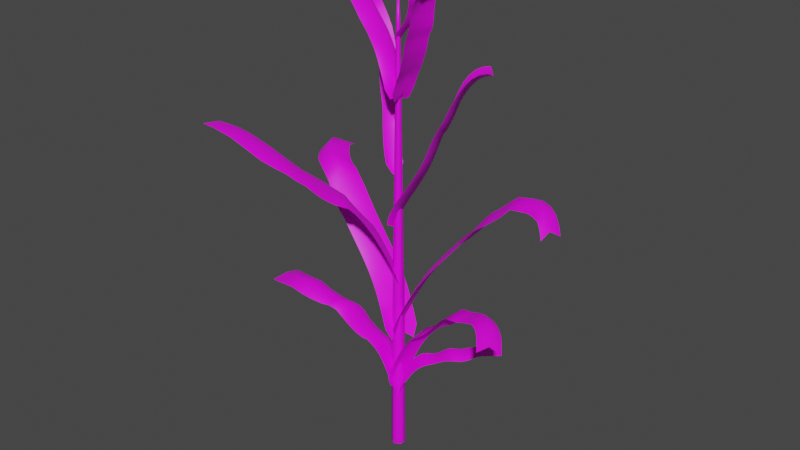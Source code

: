 # Source: cornblendNoHead.blend  (saved by Blender 2.93.21; exported with 4.5.12 LTS)
import bpy
from mathutils import Matrix  # noqa: F401  (used for matrix-valued properties, if any)

bpy.ops.wm.read_factory_settings(use_empty=True)
scene = bpy.context.scene
scene.name = 'Scene'

# ---- images (referenced by path relative to the original .blend; pixels are not part of the script)
import os
ASSET_DIR = os.environ.get("B2B_ASSET_DIR", "")  # directory of the original .blend (textures are referenced by path, not embedded)
HERE = os.path.dirname(os.path.abspath(__file__))  # packed textures are extracted next to this script under _unpacked/

def load_image(name, relpath, width, height, colorspace="sRGB"):
    """Load a texture the original file referenced (path relative to the .blend, or extracted next to this script)."""
    p = next((c for c in (os.path.join(HERE, relpath), os.path.join(ASSET_DIR, relpath)) if relpath and os.path.exists(c)), "")
    if p:
        img = bpy.data.images.load(p, check_existing=True)
        img.name = name
    else:  # same state as the original file: an image datablock whose file is absent (Cycles renders it pink)
        img = bpy.data.images.new(name, width, height)
        img.source = "FILE"
        img.filepath = "//" + (relpath or name)
    img.colorspace_settings.name = colorspace
    return img
img_albedo_png = load_image('albedo.png', 'Textures/albedo.png', 1024, 1024, 'sRGB')

# ---- materials (node trees are filled in below, after node groups)
mat_all = bpy.data.materials.new('All')
mat_all.use_transparent_shadow = False

# ---- material node trees
mat_all.use_nodes = True; mat_all.node_tree.nodes.clear()
_N = mat_all.node_tree.nodes; _L = mat_all.node_tree.links
n0 = _N.new('ShaderNodeBsdfPrincipled'); n0.name = 'Principled BSDF'; n0.location = (117, 273)
n0.distribution = 'GGX'
n0.subsurface_method = 'BURLEY'
n0.inputs[3].default_value = 1.45
n0.inputs[27].default_value = (0.0, 0.0, 0.0, 1.0)
n0.inputs[28].default_value = 1.0
n1 = _N.new('ShaderNodeOutputMaterial'); n1.name = 'Material Output'; n1.location = (503, 263)
n2 = _N.new('ShaderNodeTexImage'); n2.name = 'Image Texture'; n2.location = (-244, 206)
n2.image = img_albedo_png
_L.new(n0.outputs[0], n1.inputs[0])
_L.new(n2.outputs[0], n0.inputs[0])
n1.is_active_output = True

# ---- world
world_world = bpy.data.worlds.new('World'); scene.world = world_world
world_world.use_nodes = True; world_world.node_tree.nodes.clear()
_N = world_world.node_tree.nodes; _L = world_world.node_tree.links
n0 = _N.new('ShaderNodeOutputWorld'); n0.name = 'World Output'; n0.location = (300, 300)
n1 = _N.new('ShaderNodeBackground'); n1.name = 'Background'; n1.location = (10, 300)
n1.inputs[0].default_value = (0.05088, 0.05088, 0.05088, 1.0)
_L.new(n1.outputs[0], n0.inputs[0])
n0.is_active_output = True
world_world.color = (0.05088, 0.05088, 0.05088)
world_world.use_sun_shadow = False
world_world.sun_shadow_jitter_overblur = 0.0

# ---- meshes
me_circle = bpy.data.meshes.new('Circle')
me_circle.from_pydata([(-4.005e-06, 0.1262, 2.861e-07), (-0.1093, 0.06308, 2.861e-07), (-0.1093, -0.06308, 2.861e-07), (-4.005e-06, -0.1262, 2.861e-07), (0.1092, -0.06308, 2.861e-07), (0.1092, 0.06308, 2.861e-07), (-4.005e-06, -8.941e-09, 2.609), (-0.09716, -0.05609, 0.6635), (0.09715, -0.05609, 0.6711), (-0.09716, 0.05609, 0.6711), (-4.005e-06, -0.1122, 0.6711), (0.09715, 0.05609, 0.6711), (0.07054, -0.04073, 1.317), (0.07054, 0.04073, 1.317), (-0.07055, -0.04073, 1.317), (-4.005e-06, -0.08146, 1.317), (-4.005e-06, 0.08146, 1.317), (-0.07055, 0.04073, 1.317), (0.03235, -0.01868, 2.331), (-0.03236, -0.01868, 2.331), (-4.005e-06, 0.03736, 2.331), (0.03235, 0.01868, 2.331), (-4.005e-06, -0.03736, 2.331), (-0.03236, 0.01868, 2.331), (-4.005e-06, 0.1122, 0.6711), (0.03659, 0.02113, 2.219), (0.04084, 0.02358, 2.106), (0.04508, 0.02603, 1.993), (0.04932, 0.02848, 1.86), (0.05357, 0.03093, 1.768), (0.05781, 0.03338, 1.655), (0.06206, 0.03583, 1.542), (0.0663, 0.03828, 1.43), (-4.005e-06, -0.04226, 2.219), (-4.005e-06, -0.04716, 2.106), (-4.005e-06, -0.05206, 1.993), (-4.005e-06, -0.05696, 1.86), (-4.005e-06, -0.06186, 1.768), (-4.005e-06, -0.06676, 1.655), (-4.005e-06, -0.07166, 1.542), (-4.005e-06, -0.07656, 1.43), (-0.0366, 0.02113, 2.219), (-0.04085, 0.02358, 2.106), (-0.04509, 0.02603, 1.993), (-0.04933, 0.02848, 1.859), (-0.05358, 0.03093, 1.768), (-0.05782, 0.03338, 1.655), (-0.06206, 0.03583, 1.542), (-0.06631, 0.03828, 1.43), (0.0663, -0.03828, 1.43), (0.06206, -0.03583, 1.542), (0.05781, -0.03338, 1.655), (0.05357, -0.03093, 1.768), (0.04932, -0.02848, 1.86), (0.04508, -0.02603, 1.993), (0.04084, -0.02358, 2.106), (0.03659, -0.02113, 2.219), (-0.06631, -0.03828, 1.43), (-0.06206, -0.03583, 1.542), (-0.05782, -0.03338, 1.655), (-0.05358, -0.03093, 1.768), (-0.04933, -0.02848, 1.859), (-0.04509, -0.02603, 1.993), (-0.04085, -0.02358, 2.106), (-0.0366, -0.02113, 2.219), (-4.005e-06, 0.07656, 1.43), (-4.005e-06, 0.07166, 1.542), (-4.005e-06, 0.06676, 1.655), (-4.005e-06, 0.06186, 1.768), (-4.005e-06, 0.05696, 1.859), (-4.005e-06, 0.05206, 1.993), (-4.005e-06, 0.04716, 2.106), (-4.005e-06, 0.04226, 2.219), (0.09272, -0.05353, 0.7788), (0.08828, -0.05097, 0.8865), (0.08385, -0.04841, 0.9941), (0.07941, -0.04585, 1.102), (0.07498, -0.04329, 1.209), (-0.09272, -0.05353, 0.7788), (-0.08829, -0.05097, 0.8865), (-0.08385, -0.04841, 0.9941), (-0.07942, -0.04585, 1.102), (-0.07499, -0.04329, 1.209), (-4.005e-06, 0.1071, 0.7788), (-4.005e-06, 0.1019, 0.8865), (-4.005e-06, 0.09682, 0.9941), (-4.005e-06, 0.0917, 1.102), (-4.005e-06, 0.08658, 1.209), (-0.07499, 0.04329, 1.209), (-0.07942, 0.04585, 1.102), (-0.08385, 0.04841, 0.9941), (-0.08829, 0.05097, 0.8865), (-0.09272, 0.05353, 0.7788), (-4.005e-06, -0.08658, 1.209), (-4.005e-06, -0.0917, 1.102), (-4.005e-06, -0.09682, 0.9941), (-4.005e-06, -0.1019, 0.8865), (-4.005e-06, -0.1071, 0.7788), (0.07498, 0.04329, 1.209), (0.07941, 0.04585, 1.102), (0.08385, 0.04841, 0.9941), (0.08828, 0.05097, 0.8865), (0.09272, 0.05353, 0.7788), (-4.005e-06, 0.1238, 0.1327), (-4.005e-06, 0.1215, 0.2404), (-4.005e-06, 0.1192, 0.3481), (-4.005e-06, 0.1168, 0.4558), (-4.005e-06, 0.1145, 0.5634), (-0.1072, -0.06191, 0.1327), (-0.1052, -0.06075, 0.2404), (-0.1032, -0.05958, 0.3481), (-0.1012, -0.05842, 0.4558), (-0.09917, -0.05726, 0.5634), (0.09917, 0.05726, 0.5634), (0.1012, 0.05842, 0.4558), (0.1032, 0.05958, 0.3481), (0.1052, 0.06075, 0.2404), (0.1072, 0.06191, 0.1327), (0.1072, -0.06191, 0.1327), (0.1052, -0.06075, 0.2404), (0.1032, -0.05958, 0.3481), (0.1012, -0.05842, 0.4558), (0.09917, -0.05726, 0.5634), (-4.005e-06, -0.1145, 0.5634), (-4.005e-06, -0.1168, 0.4558), (-4.005e-06, -0.1192, 0.3481), (-4.005e-06, -0.1215, 0.2404), (-4.005e-06, -0.1238, 0.1327), (-0.09917, 0.05726, 0.5634), (-0.1012, 0.05842, 0.4558), (-0.1032, 0.05958, 0.3481), (-0.1052, 0.06075, 0.2404), (-0.1072, 0.06191, 0.1327), (-0.02948, 0.1438, 0.3095), (0.07669, -0.08629, 0.3114), (0.0, 0.0, 0.3437), (1.568, 0.8764, 0.6625), (1.787, 0.5691, 0.6929), (1.606, 0.6759, 0.7053), (0.02203, 0.03829, 0.3905), (0.05333, 0.04819, 0.4401), (0.1238, 0.06294, 0.4812), (0.2007, 0.07523, 0.5206), (0.2828, 0.08838, 0.5564), (0.3691, 0.1026, 0.5847), (0.4585, 0.1184, 0.6057), (0.5495, 0.1365, 0.6163), (0.6355, 0.1557, 0.621), (0.7138, 0.1775, 0.6319), (0.7861, 0.2026, 0.6467), (0.8578, 0.2219, 0.6637), (0.9316, 0.2367, 0.6787), (1.009, 0.2512, 0.6815), (1.085, 0.2705, 0.6853), (1.157, 0.3016, 0.6934), (1.227, 0.3456, 0.7021), (1.295, 0.4017, 0.7057), (1.362, 0.4663, 0.709), (1.431, 0.5346, 0.7075), (1.511, 0.6047, 0.7051), (1.694, 0.4965, 0.6901), (1.614, 0.4229, 0.6903), (1.543, 0.3505, 0.6914), (1.472, 0.282, 0.688), (1.4, 0.2222, 0.6735), (1.324, 0.1747, 0.6616), (1.246, 0.1398, 0.6517), (1.163, 0.1162, 0.6469), (1.081, 0.09618, 0.6418), (1.004, 0.0747, 0.6352), (0.931, 0.04779, 0.6262), (0.8558, 0.01908, 0.6145), (0.7736, -0.004038, 0.5997), (0.6838, -0.02449, 0.5851), (0.5924, -0.0423, 0.5679), (0.5033, -0.05745, 0.5457), (0.4173, -0.07101, 0.5166), (0.3354, -0.08331, 0.4808), (0.2587, -0.09501, 0.4419), (0.1876, -0.1096, 0.4015), (0.1309, -0.1288, 0.3588), (-0.03136, 0.2251, 0.3566), (0.02595, 0.247, 0.3992), (0.09752, 0.2646, 0.4395), (0.1741, 0.2791, 0.4782), (0.2557, 0.2946, 0.5139), (0.3415, 0.3115, 0.5432), (0.4307, 0.3295, 0.5654), (0.5218, 0.3496, 0.5727), (0.6082, 0.3705, 0.5796), (0.6866, 0.3937, 0.5914), (0.7591, 0.4204, 0.6068), (0.83, 0.4398, 0.623), (0.9019, 0.4529, 0.6364), (0.9757, 0.4645, 0.6471), (1.05, 0.4798, 0.6503), (1.119, 0.5085, 0.6517), (1.185, 0.5515, 0.6548), (1.25, 0.6074, 0.6579), (1.316, 0.6716, 0.6609), (1.387, 0.739, 0.6642), (1.47, 0.8074, 0.6613), (-0.04381, -0.1457, 1.993), (-0.02542, 0.119, 1.983), (0.0, 0.0, 1.995), (-1.939, 0.2494, 2.495), (-1.872, 0.6248, 2.528), (-1.802, 0.4552, 2.52), (0.00675, -0.004327, 2.042), (-0.02442, 0.006332, 2.091), (-0.09134, 0.03664, 2.131), (-0.1633, 0.07302, 2.168), (-0.2407, 0.112, 2.201), (-0.3222, 0.1525, 2.226), (-0.4037, 0.193, 2.246), (-0.4838, 0.2318, 2.265), (-0.5648, 0.2675, 2.282), (-0.6454, 0.2974, 2.299), (-0.7266, 0.3219, 2.319), (-0.8053, 0.3508, 2.34), (-0.8837, 0.3848, 2.358), (-0.9655, 0.4213, 2.375), (-1.05, 0.4537, 2.392), (-1.137, 0.4735, 2.414), (-1.234, 0.4824, 2.437), (-1.347, 0.4825, 2.452), (-1.464, 0.4755, 2.467), (-1.578, 0.4654, 2.483), (-1.69, 0.4576, 2.501), (-1.768, 0.6306, 2.506), (-1.665, 0.6431, 2.485), (-1.558, 0.6577, 2.466), (-1.444, 0.6677, 2.449), (-1.331, 0.6686, 2.431), (-1.231, 0.6599, 2.406), (-1.14, 0.64, 2.383), (-1.05, 0.6077, 2.365), (-0.9635, 0.5734, 2.348), (-0.8816, 0.5435, 2.328), (-0.8006, 0.5205, 2.307), (-0.7186, 0.498, 2.286), (-0.6378, 0.4675, 2.268), (-0.5568, 0.4313, 2.25), (-0.477, 0.3922, 2.23), (-0.396, 0.3514, 2.208), (-0.3156, 0.3105, 2.182), (-0.2392, 0.2711, 2.149), (-0.168, 0.2344, 2.113), (-0.1009, 0.2037, 2.073), (-0.04372, 0.1854, 2.031), (-0.09061, -0.2122, 2.041), (-0.1498, -0.1957, 2.083), (-0.2192, -0.1671, 2.122), (-0.292, -0.1327, 2.159), (-0.3705, -0.09594, 2.191), (-0.4532, -0.05778, 2.217), (-0.5372, -0.01899, 2.237), (-0.6196, 0.01846, 2.257), (-0.7027, 0.05319, 2.275), (-0.7857, 0.08238, 2.292), (-0.8695, 0.1059, 2.312), (-0.9492, 0.1347, 2.333), (-1.027, 0.1692, 2.35), (-1.106, 0.2064, 2.366), (-1.189, 0.241, 2.38), (-1.275, 0.2617, 2.4), (-1.368, 0.2695, 2.421), (-1.477, 0.2678, 2.436), (-1.592, 0.26, 2.45), (-1.706, 0.2516, 2.464), (-1.823, 0.2477, 2.479), (0.005659, -0.1045, 0.3526), (-0.08419, 0.2349, 0.3219), (0.0, 0.0, 0.3727), (-2.33, -0.6912, 0.8499), (-2.215, -0.1763, 0.8516), (-2.178, -0.4937, 0.886), (-0.0507, -0.02489, 0.4294), (-0.05286, -0.04449, 0.4901), (-0.09458, -0.07114, 0.5383), (-0.1334, -0.1001, 0.5838), (-0.1727, -0.1389, 0.625), (-0.2169, -0.1821, 0.6597), (-0.2664, -0.2268, 0.6757), (-0.3208, -0.2721, 0.698), (-0.3784, -0.3186, 0.7226), (-0.4369, -0.367, 0.7526), (-0.4979, -0.4186, 0.778), (-0.563, -0.4686, 0.8097), (-0.641, -0.5088, 0.8416), (-0.7393, -0.5402, 0.8757), (-0.8574, -0.5786, 0.8792), (-1.0, -0.6225, 0.8975), (-1.177, -0.6589, 0.9106), (-1.383, -0.677, 0.9209), (-1.602, -0.6687, 0.9317), (-1.812, -0.6323, 0.9211), (-2.004, -0.5711, 0.9042), (-2.039, -0.2489, 0.866), (-1.851, -0.3075, 0.8793), (-1.65, -0.3423, 0.8861), (-1.444, -0.35, 0.8858), (-1.25, -0.3317, 0.8587), (-1.084, -0.2945, 0.8384), (-0.9481, -0.2495, 0.8203), (-0.8328, -0.2102, 0.8119), (-0.7357, -0.1786, 0.8003), (-0.6584, -0.1389, 0.7729), (-0.5935, -0.08925, 0.7259), (-0.5338, -0.03713, 0.69), (-0.477, 0.01198, 0.6616), (-0.4212, 0.05896, 0.6374), (-0.369, 0.1047, 0.615), (-0.3214, 0.1493, 0.601), (-0.2786, 0.192, 0.5655), (-0.2392, 0.2292, 0.5244), (-0.1997, 0.2571, 0.4792), (-0.1562, 0.2837, 0.4315), (-0.117, 0.308, 0.3803), (0.009567, -0.2125, 0.4099), (-0.03158, -0.2371, 0.4604), (-0.07775, -0.2639, 0.5073), (-0.1203, -0.2927, 0.5518), (-0.1633, -0.3311, 0.5923), (-0.2103, -0.3747, 0.6275), (-0.2624, -0.4205, 0.6575), (-0.3194, -0.4672, 0.6843), (-0.3803, -0.5153, 0.6954), (-0.4428, -0.5653, 0.7168), (-0.5092, -0.6179, 0.7457), (-0.581, -0.6678, 0.7797), (-0.6648, -0.7078, 0.8137), (-0.7679, -0.7378, 0.8473), (-0.8939, -0.7682, 0.8628), (-1.049, -0.8082, 0.8632), (-1.241, -0.8443, 0.8715), (-1.466, -0.8639, 0.8833), (-1.706, -0.8578, 0.8952), (-1.937, -0.8234, 0.884), (-2.147, -0.7643, 0.8667), (0.01182, -0.1764, 0.6738), (0.1795, 0.1921, 0.6616), (0.0, 0.0, 0.7167), (-2.596, 1.007, 1.419), (-2.218, 1.416, 1.44), (-2.449, 1.17, 1.482), (-0.07516, 0.02159, 0.7818), (-0.1211, 0.0234, 0.8534), (-0.2108, 0.04825, 0.9154), (-0.3048, 0.07198, 0.9763), (-0.4086, 0.08998, 1.034), (-0.5191, 0.1076, 1.085), (-0.634, 0.127, 1.131), (-0.7523, 0.1484, 1.173), (-0.8735, 0.1709, 1.213), (-0.9964, 0.1922, 1.255), (-1.123, 0.2125, 1.301), (-1.25, 0.2353, 1.34), (-1.373, 0.2704, 1.372), (-1.497, 0.3197, 1.407), (-1.63, 0.3707, 1.453), (-1.775, 0.4269, 1.484), (-1.927, 0.5029, 1.498), (-2.076, 0.6039, 1.508), (-2.207, 0.7277, 1.511), (-2.31, 0.8666, 1.509), (-2.388, 1.016, 1.505), (-2.151, 1.263, 1.46), (-2.072, 1.117, 1.475), (-1.97, 0.983, 1.46), (-1.844, 0.8651, 1.45), (-1.701, 0.7701, 1.436), (-1.553, 0.6996, 1.427), (-1.411, 0.6477, 1.395), (-1.278, 0.5982, 1.365), (-1.153, 0.5486, 1.332), (-1.028, 0.5127, 1.291), (-0.9008, 0.489, 1.243), (-0.7728, 0.469, 1.196), (-0.6492, 0.4485, 1.153), (-0.5277, 0.4269, 1.111), (-0.4097, 0.4065, 1.068), (-0.2955, 0.3879, 1.021), (-0.1861, 0.3705, 0.9684), (-0.08406, 0.3517, 0.9109), (0.00874, 0.3272, 0.8507), (0.09885, 0.3017, 0.7896), (0.1767, 0.2808, 0.7275), (-0.07534, -0.2521, 0.7391), (-0.1554, -0.2299, 0.8006), (-0.2481, -0.2028, 0.8611), (-0.3442, -0.177, 0.9206), (-0.4496, -0.1569, 0.9775), (-0.562, -0.1382, 1.029), (-0.6792, -0.1182, 1.075), (-0.8001, -0.09644, 1.118), (-0.9243, -0.0735, 1.159), (-1.05, -0.05139, 1.202), (-1.181, -0.02924, 1.248), (-1.311, -0.003083, 1.277), (-1.438, 0.03524, 1.313), (-1.564, 0.08855, 1.348), (-1.698, 0.1504, 1.394), (-1.848, 0.2166, 1.423), (-2.011, 0.3015, 1.446), (-2.173, 0.4117, 1.444), (-2.318, 0.5449, 1.443), (-2.436, 0.6933, 1.44), (-2.525, 0.85, 1.441), (-0.06935, -0.07242, 1.606), (0.0111, 0.05997, 1.605), (0.0, 0.0, 1.588), (-1.67, 0.9096, 2.29), (-1.57, 1.168, 2.346), (-1.596, 1.044, 2.309), (-0.1299, 0.04879, 1.626), (-0.1962, 0.0938, 1.674), (-0.2662, 0.1554, 1.727), (-0.3226, 0.2145, 1.766), (-0.3683, 0.2689, 1.805), (-0.4092, 0.3212, 1.823), (-0.4517, 0.3744, 1.845), (-0.4996, 0.4293, 1.866), (-0.553, 0.4838, 1.887), (-0.6103, 0.5341, 1.914), (-0.668, 0.5782, 1.952), (-0.715, 0.6217, 2.003), (-0.7566, 0.6676, 2.041), (-0.8003, 0.7169, 2.063), (-0.8517, 0.7655, 2.099), (-0.9129, 0.8051, 2.147), (-0.9926, 0.8412, 2.195), (-1.098, 0.8792, 2.235), (-1.221, 0.9181, 2.271), (-1.348, 0.9568, 2.302), (-1.473, 0.9977, 2.314), (-1.446, 1.124, 2.349), (-1.315, 1.083, 2.34), (-1.178, 1.042, 2.303), (-1.044, 0.9982, 2.259), (-0.9267, 0.9548, 2.213), (-0.8382, 0.9143, 2.159), (-0.7713, 0.8723, 2.107), (-0.7142, 0.8215, 2.069), (-0.6655, 0.7727, 2.039), (-0.6195, 0.7296, 2.011), (-0.5688, 0.6913, 1.957), (-0.51, 0.6489, 1.92), (-0.4509, 0.597, 1.894), (-0.3957, 0.5408, 1.874), (-0.3483, 0.4858, 1.856), (-0.3076, 0.4331, 1.84), (-0.2693, 0.3818, 1.813), (-0.2269, 0.3286, 1.775), (-0.1741, 0.2711, 1.736), (-0.1067, 0.2107, 1.687), (-0.02867, 0.1558, 1.647), (-0.177, -0.09436, 1.649), (-0.2555, -0.04173, 1.69), (-0.3255, 0.01726, 1.737), (-0.3819, 0.07399, 1.775), (-0.4291, 0.1264, 1.813), (-0.472, 0.177, 1.829), (-0.5168, 0.2291, 1.852), (-0.5672, 0.2834, 1.872), (-0.6244, 0.3386, 1.894), (-0.6875, 0.391, 1.923), (-0.7513, 0.4372, 1.972), (-0.8026, 0.4827, 2.009), (-0.8463, 0.5308, 2.046), (-0.89, 0.5815, 2.082), (-0.9407, 0.6327, 2.11), (-1.003, 0.6742, 2.16), (-1.082, 0.7091, 2.19), (-1.184, 0.7436, 2.226), (-1.301, 0.7791, 2.258), (-1.424, 0.817, 2.29), (-1.547, 0.8601, 2.294), (-0.1866, 0.1351, 1.33), (-0.06697, -0.1986, 1.341), (0.0, 0.0, 1.31), (1.231, 0.7093, 2.171), (1.464, 0.2949, 2.183), (1.424, 0.5176, 2.154), (0.02369, 0.03729, 1.356), (0.05539, 0.04581, 1.406), (0.1264, 0.05745, 1.447), (0.2038, 0.06635, 1.487), (0.283, 0.07445, 1.525), (0.3584, 0.08014, 1.563), (0.4305, 0.08455, 1.6), (0.4996, 0.0892, 1.636), (0.5647, 0.09565, 1.674), (0.624, 0.1057, 1.715), (0.679, 0.12, 1.762), (0.7352, 0.1294, 1.81), (0.7952, 0.1349, 1.856), (0.8598, 0.1406, 1.884), (0.9257, 0.1517, 1.923), (0.9885, 0.1753, 1.971), (1.051, 0.2124, 2.031), (1.114, 0.2624, 2.075), (1.178, 0.3217, 2.109), (1.247, 0.3853, 2.135), (1.327, 0.451, 2.149), (1.368, 0.2268, 2.176), (1.287, 0.1579, 2.158), (1.217, 0.09057, 2.129), (1.15, 0.02781, 2.091), (1.083, -0.0253, 2.046), (1.016, -0.06542, 1.999), (0.9475, -0.0922, 1.945), (0.8757, -0.1069, 1.91), (0.807, -0.1175, 1.867), (0.7445, -0.1293, 1.821), (0.6873, -0.1458, 1.773), (0.6298, -0.1634, 1.728), (0.5669, -0.1745, 1.689), (0.4982, -0.1819, 1.653), (0.426, -0.1873, 1.618), (0.3509, -0.1925, 1.584), (0.2727, -0.1988, 1.547), (0.1916, -0.207, 1.511), (0.1145, -0.2153, 1.472), (0.04286, -0.2268, 1.431), (-0.0147, -0.2435, 1.388), (-0.1849, 0.2164, 1.377), (-0.1267, 0.2358, 1.419), (-0.05441, 0.2503, 1.46), (0.02274, 0.2613, 1.498), (0.1022, 0.2721, 1.536), (0.1774, 0.2805, 1.575), (0.2491, 0.2871, 1.613), (0.3175, 0.2933, 1.651), (0.382, 0.301, 1.691), (0.4409, 0.3123, 1.735), (0.4956, 0.3279, 1.784), (0.5508, 0.3373, 1.834), (0.6087, 0.3413, 1.871), (0.6699, 0.3442, 1.904), (0.7332, 0.3514, 1.943), (0.7933, 0.3727, 1.991), (0.8527, 0.4092, 2.047), (0.913, 0.4592, 2.095), (0.9763, 0.5183, 2.128), (1.047, 0.5811, 2.152), (1.131, 0.6449, 2.166), (0.08594, 0.1529, 1.987), (0.08813, -0.208, 1.99), (0.0, 0.0, 1.986), (1.383, -0.05118, 2.701), (1.278, -0.5155, 2.703), (1.28, -0.2569, 2.713), (0.1067, 0.01, 2.033), (0.1384, 0.001008, 2.082), (0.2044, -0.02536, 2.123), (0.264, -0.05579, 2.15), (0.3187, -0.08698, 2.182), (0.3715, -0.1186, 2.214), (0.4208, -0.1497, 2.244), (0.4655, -0.1787, 2.277), (0.5092, -0.2044, 2.314), (0.5508, -0.2241, 2.349), (0.5903, -0.2379, 2.368), (0.6247, -0.256, 2.396), (0.6526, -0.2782, 2.43), (0.6808, -0.3021, 2.466), (0.7109, -0.3217, 2.496), (0.7532, -0.3302, 2.528), (0.8104, -0.3282, 2.558), (0.8883, -0.3173, 2.589), (0.9792, -0.3002, 2.614), (1.074, -0.2815, 2.641), (1.172, -0.2658, 2.677), (1.183, -0.5281, 2.668), (1.1, -0.549, 2.638), (1.02, -0.5729, 2.615), (0.9407, -0.5939, 2.587), (0.8669, -0.6067, 2.559), (0.8079, -0.6092, 2.529), (0.7616, -0.601, 2.496), (0.7228, -0.5811, 2.466), (0.6891, -0.5594, 2.438), (0.6599, -0.5419, 2.41), (0.6253, -0.5301, 2.381), (0.5848, -0.5182, 2.349), (0.5422, -0.4979, 2.321), (0.4976, -0.4716, 2.284), (0.452, -0.4421, 2.246), (0.4021, -0.4104, 2.214), (0.3492, -0.3782, 2.18), (0.2942, -0.3463, 2.148), (0.2345, -0.3154, 2.12), (0.168, -0.2886, 2.08), (0.1099, -0.2734, 2.037), (0.1291, 0.2218, 2.034), (0.1891, 0.2084, 2.076), (0.2586, 0.1837, 2.116), (0.3211, 0.155, 2.151), (0.3784, 0.1258, 2.177), (0.4328, 0.09652, 2.209), (0.4843, 0.06728, 2.239), (0.5304, 0.03983, 2.272), (0.5749, 0.01546, 2.315), (0.6174, -0.003151, 2.342), (0.6584, -0.0158, 2.359), (0.6949, -0.03376, 2.387), (0.7246, -0.05688, 2.419), (0.7497, -0.08161, 2.454), (0.7786, -0.1037, 2.49), (0.8218, -0.1134, 2.529), (0.879, -0.1108, 2.563), (0.957, -0.09894, 2.584), (1.051, -0.08204, 2.607), (1.153, -0.06576, 2.636), (1.262, -0.05487, 2.67), (-0.03921, 0.09784, 2.28), (-0.0316, -0.05707, 2.278), (0.0, 0.0, 2.268), (0.783, 0.08375, 2.719), (0.6442, -0.1891, 2.716), (0.7429, -0.06893, 2.708), (0.1004, 0.02534, 2.306), (0.1851, 0.02103, 2.347), (0.2758, 0.004492, 2.381), (0.3348, -0.01699, 2.413), (0.3744, -0.03992, 2.438), (0.4109, -0.06362, 2.457), (0.4401, -0.08726, 2.471), (0.4591, -0.1095, 2.483), (0.4748, -0.1285, 2.494), (0.4855, -0.142, 2.504), (0.4894, -0.15, 2.516), (0.4879, -0.1629, 2.527), (0.4911, -0.1808, 2.538), (0.5023, -0.2004, 2.548), (0.5175, -0.2154, 2.56), (0.5299, -0.2177, 2.575), (0.5525, -0.2074, 2.592), (0.5927, -0.1853, 2.608), (0.6335, -0.1553, 2.626), (0.667, -0.123, 2.647), (0.7008, -0.09329, 2.675), (0.6173, -0.2153, 2.68), (0.5994, -0.2479, 2.655), (0.5811, -0.2832, 2.637), (0.5537, -0.3155, 2.621), (0.5217, -0.3388, 2.605), (0.5002, -0.3499, 2.586), (0.484, -0.3484, 2.569), (0.4624, -0.3344, 2.556), (0.4464, -0.3178, 2.545), (0.4399, -0.3047, 2.533), (0.4403, -0.298, 2.52), (0.4377, -0.2921, 2.509), (0.4282, -0.2782, 2.498), (0.414, -0.2586, 2.487), (0.3977, -0.236, 2.474), (0.3728, -0.2119, 2.46), (0.3392, -0.1877, 2.441), (0.3003, -0.1641, 2.416), (0.2484, -0.1422, 2.385), (0.1662, -0.1252, 2.351), (0.05669, -0.1186, 2.316), (0.04052, 0.1723, 2.319), (0.1533, 0.1677, 2.354), (0.2553, 0.1534, 2.387), (0.3268, 0.134, 2.418), (0.3756, 0.1134, 2.444), (0.4134, 0.0923, 2.464), (0.4474, 0.07082, 2.479), (0.4718, 0.05033, 2.492), (0.4904, 0.03266, 2.504), (0.5031, 0.0204, 2.515), (0.5094, 0.01381, 2.527), (0.5097, 0.001323, 2.539), (0.5123, -0.01725, 2.549), (0.5208, -0.03808, 2.558), (0.5353, -0.05573, 2.568), (0.5475, -0.05906, 2.582), (0.566, -0.04827, 2.6), (0.6012, -0.02522, 2.619), (0.6422, 0.005075, 2.64), (0.6827, 0.03594, 2.661), (0.7286, 0.06258, 2.687), (0.1095, -0.128, 1.02), (-0.1751, 0.1804, 0.9652), (0.0, 0.0, 1.011), (-2.639, -1.74, 1.821), (-2.635, -1.126, 1.755), (-2.573, -1.449, 1.812), (-0.0608, -0.04918, 1.076), (-0.0886, -0.08574, 1.147), (-0.1604, -0.145, 1.209), (-0.2338, -0.2084, 1.27), (-0.3081, -0.283, 1.328), (-0.3859, -0.3635, 1.366), (-0.4677, -0.4465, 1.408), (-0.5491, -0.5289, 1.453), (-0.626, -0.6093, 1.489), (-0.6976, -0.6889, 1.498), (-0.767, -0.7701, 1.515), (-0.8376, -0.8493, 1.538), (-0.9207, -0.9213, 1.566), (-1.021, -0.9885, 1.595), (-1.134, -1.065, 1.619), (-1.266, -1.153, 1.654), (-1.427, -1.241, 1.689), (-1.612, -1.314, 1.711), (-1.809, -1.362, 1.745), (-2.078, -1.419, 1.789), (-2.362, -1.461, 1.813), (-2.452, -1.148, 1.76), (-2.224, -1.133, 1.747), (-2.008, -1.101, 1.724), (-1.822, -1.055, 1.697), (-1.647, -0.9846, 1.661), (-1.496, -0.8991, 1.623), (-1.37, -0.812, 1.589), (-1.258, -0.7338, 1.565), (-1.156, -0.6652, 1.543), (-1.07, -0.592, 1.521), (-0.9964, -0.5115, 1.496), (-0.9248, -0.4281, 1.471), (-0.8511, -0.3462, 1.445), (-0.7718, -0.2635, 1.394), (-0.6886, -0.1792, 1.349), (-0.6079, -0.09637, 1.306), (-0.531, -0.01676, 1.272), (-0.457, 0.05604, 1.215), (-0.3837, 0.118, 1.154), (-0.3111, 0.1772, 1.093), (-0.2494, 0.229, 1.031), (0.1215, -0.2428, 1.085), (0.05738, -0.2956, 1.147), (-0.01807, -0.356, 1.207), (-0.09428, -0.4199, 1.267), (-0.1712, -0.4947, 1.323), (-0.251, -0.5761, 1.375), (-0.3344, -0.6605, 1.421), (-0.4154, -0.7436, 1.456), (-0.4925, -0.8252, 1.468), (-0.5652, -0.9061, 1.483), (-0.6372, -0.9888, 1.502), (-0.7127, -1.069, 1.525), (-0.8008, -1.142, 1.553), (-0.9064, -1.209, 1.585), (-1.03, -1.281, 1.607), (-1.175, -1.369, 1.642), (-1.352, -1.461, 1.668), (-1.554, -1.541, 1.698), (-1.771, -1.597, 1.735), (-2.075, -1.671, 1.786), (-2.399, -1.733, 1.816), (-0.07352, 0.1482, 0.7036), (0.007747, -0.1262, 0.6844), (0.0, 0.0, 0.7201), (2.98, 0.1685, 1.54), (2.894, -0.2317, 1.556), (2.915, -0.03512, 1.581), (0.07726, 0.01206, 0.7852), (0.1199, 0.02975, 0.8569), (0.2188, 0.04482, 0.9223), (0.3299, 0.06249, 0.9907), (0.4542, 0.08929, 1.059), (0.5883, 0.1192, 1.123), (0.7289, 0.1493, 1.182), (0.8746, 0.1789, 1.238), (1.024, 0.2088, 1.293), (1.175, 0.2405, 1.349), (1.328, 0.2747, 1.392), (1.48, 0.3065, 1.458), (1.629, 0.3262, 1.509), (1.778, 0.3332, 1.545), (1.931, 0.3427, 1.588), (2.09, 0.3525, 1.63), (2.255, 0.3479, 1.64), (2.421, 0.3192, 1.646), (2.574, 0.2626, 1.646), (2.707, 0.1807, 1.642), (2.818, 0.07865, 1.615), (2.793, -0.1222, 1.588), (2.682, -0.02357, 1.607), (2.554, 0.05495, 1.608), (2.406, 0.1083, 1.606), (2.248, 0.134, 1.597), (2.088, 0.1356, 1.59), (1.933, 0.1231, 1.538), (1.78, 0.1121, 1.499), (1.629, 0.1048, 1.462), (1.479, 0.0855, 1.428), (1.326, 0.05397, 1.368), (1.171, 0.01904, 1.306), (1.019, -0.01363, 1.248), (0.8697, -0.04447, 1.192), (0.7248, -0.07492, 1.134), (0.5858, -0.1054, 1.074), (0.4541, -0.1351, 1.01), (0.3329, -0.1605, 0.9427), (0.2247, -0.177, 0.876), (0.1271, -0.1917, 0.8124), (0.04767, -0.2055, 0.7503), (-0.02634, 0.2536, 0.7689), (0.05611, 0.2671, 0.8306), (0.1598, 0.2813, 0.8949), (0.2742, 0.298, 0.9623), (0.4012, 0.3236, 1.03), (0.5378, 0.3533, 1.094), (0.6812, 0.3838, 1.154), (0.8297, 0.4142, 1.211), (0.982, 0.4449, 1.267), (1.136, 0.4773, 1.31), (1.293, 0.5113, 1.362), (1.447, 0.5416, 1.428), (1.599, 0.5598, 1.493), (1.751, 0.5643, 1.532), (1.908, 0.5643, 1.563), (2.076, 0.5677, 1.593), (2.253, 0.5592, 1.614), (2.433, 0.5279, 1.623), (2.602, 0.4687, 1.617), (2.749, 0.3841, 1.6), (2.874, 0.2802, 1.572), (-0.00283, 0.09787, 0.3754), (-0.08196, -0.1169, 0.3668), (0.0228, -0.00794, 0.4038), (2.569, -0.6205, 0.9744), (2.297, -0.9102, 1.003), (2.413, -0.7296, 1.021), (0.07755, -0.01004, 0.4689), (0.1232, -0.004915, 0.5405), (0.2157, -0.01598, 0.6025), (0.3122, -0.02529, 0.6634), (0.4171, -0.02735, 0.7208), (0.5248, -0.02677, 0.7686), (0.6335, -0.02617, 0.8077), (0.7431, -0.02619, 0.8251), (0.8533, -0.02602, 0.8536), (0.9631, -0.02381, 0.8889), (1.075, -0.01952, 0.9142), (1.186, -0.01757, 0.9474), (1.297, -0.02843, 0.983), (1.411, -0.05363, 1.011), (1.536, -0.07921, 1.014), (1.672, -0.1083, 1.031), (1.819, -0.1556, 1.05), (1.966, -0.2284, 1.067), (2.103, -0.3273, 1.063), (2.22, -0.4472, 1.053), (2.32, -0.5832, 1.038), (2.199, -0.7666, 1.016), (2.096, -0.6334, 1.029), (1.98, -0.5172, 1.035), (1.847, -0.4228, 1.03), (1.704, -0.3545, 1.007), (1.562, -0.3117, 0.9886), (1.429, -0.2863, 0.9708), (1.305, -0.2623, 0.963), (1.189, -0.2371, 0.9527), (1.077, -0.2256, 0.9258), (0.965, -0.227, 0.8846), (0.8524, -0.2318, 0.8408), (0.7421, -0.2349, 0.8075), (0.6315, -0.236, 0.7788), (0.522, -0.2368, 0.7556), (0.4136, -0.2379, 0.7229), (0.3063, -0.2383, 0.6735), (0.2026, -0.2351, 0.6161), (0.1072, -0.2248, 0.5559), (0.01428, -0.2131, 0.4948), (-0.06581, -0.2042, 0.4327), (0.07195, 0.1858, 0.4407), (0.1544, 0.1759, 0.5022), (0.2502, 0.163, 0.5627), (0.349, 0.152, 0.6222), (0.4559, 0.1481, 0.6788), (0.5658, 0.1478, 0.7269), (0.6769, 0.1482, 0.7667), (0.7892, 0.1482, 0.8005), (0.9026, 0.1483, 0.8232), (1.016, 0.1501, 0.8423), (1.132, 0.153, 0.8721), (1.248, 0.152, 0.9071), (1.363, 0.1383, 0.9442), (1.481, 0.1094, 0.9724), (1.608, 0.07311, 0.9869), (1.752, 0.03509, 1.003), (1.91, -0.01948, 1.015), (2.072, -0.09924, 1.02), (2.223, -0.2052, 1.016), (2.355, -0.3321, 1.005), (2.467, -0.4737, 0.9896)], [], [(21, 18, 6), (22, 19, 6), (23, 20, 6), (20, 21, 6), (18, 22, 6), (19, 23, 6), (82, 88, 17, 14), (77, 93, 15, 12), (87, 98, 13, 16), (88, 87, 16, 17), (93, 82, 14, 15), (98, 77, 12, 13), (64, 41, 23, 19), (56, 33, 22, 18), (72, 25, 21, 20), (41, 72, 20, 23), (33, 64, 19, 22), (25, 56, 18, 21), (113, 122, 8, 11), (123, 112, 7, 10), (128, 107, 24, 9), (107, 113, 11, 24), (122, 123, 10, 8), (112, 128, 9, 7), (13, 12, 49, 32), (32, 49, 50, 31), (31, 50, 51, 30), (30, 51, 52, 29), (29, 52, 53, 28), (28, 53, 54, 27), (27, 54, 55, 26), (26, 55, 56, 25), (15, 14, 57, 40), (40, 57, 58, 39), (39, 58, 59, 38), (38, 59, 60, 37), (37, 60, 61, 36), (36, 61, 62, 35), (35, 62, 63, 34), (34, 63, 64, 33), (17, 16, 65, 48), (48, 65, 66, 47), (47, 66, 67, 46), (46, 67, 68, 45), (45, 68, 69, 44), (44, 69, 70, 43), (43, 70, 71, 42), (42, 71, 72, 41), (16, 13, 32, 65), (65, 32, 31, 66), (66, 31, 30, 67), (67, 30, 29, 68), (68, 29, 28, 69), (69, 28, 27, 70), (70, 27, 26, 71), (71, 26, 25, 72), (12, 15, 40, 49), (49, 40, 39, 50), (50, 39, 38, 51), (51, 38, 37, 52), (52, 37, 36, 53), (53, 36, 35, 54), (54, 35, 34, 55), (55, 34, 33, 56), (14, 17, 48, 57), (57, 48, 47, 58), (58, 47, 46, 59), (59, 46, 45, 60), (60, 45, 44, 61), (61, 44, 43, 62), (62, 43, 42, 63), (63, 42, 41, 64), (11, 8, 73, 102), (102, 73, 74, 101), (101, 74, 75, 100), (100, 75, 76, 99), (99, 76, 77, 98), (10, 7, 78, 97), (97, 78, 79, 96), (96, 79, 80, 95), (95, 80, 81, 94), (94, 81, 82, 93), (9, 24, 83, 92), (92, 83, 84, 91), (91, 84, 85, 90), (90, 85, 86, 89), (89, 86, 87, 88), (24, 11, 102, 83), (83, 102, 101, 84), (84, 101, 100, 85), (85, 100, 99, 86), (86, 99, 98, 87), (8, 10, 97, 73), (73, 97, 96, 74), (74, 96, 95, 75), (75, 95, 94, 76), (76, 94, 93, 77), (7, 9, 92, 78), (78, 92, 91, 79), (79, 91, 90, 80), (80, 90, 89, 81), (81, 89, 88, 82), (2, 1, 132, 108), (108, 132, 131, 109), (109, 131, 130, 110), (110, 130, 129, 111), (111, 129, 128, 112), (4, 3, 127, 118), (118, 127, 126, 119), (119, 126, 125, 120), (120, 125, 124, 121), (121, 124, 123, 122), (0, 5, 117, 103), (103, 117, 116, 104), (104, 116, 115, 105), (105, 115, 114, 106), (106, 114, 113, 107), (1, 0, 103, 132), (132, 103, 104, 131), (131, 104, 105, 130), (130, 105, 106, 129), (129, 106, 107, 128), (3, 2, 108, 127), (127, 108, 109, 126), (126, 109, 110, 125), (125, 110, 111, 124), (124, 111, 112, 123), (5, 4, 118, 117), (117, 118, 119, 116), (116, 119, 120, 115), (115, 120, 121, 114), (114, 121, 122, 113), (160, 159, 138, 137), (159, 201, 136, 138), (135, 133, 181, 139), (139, 181, 182, 140), (140, 182, 183, 141), (141, 183, 184, 142), (142, 184, 185, 143), (143, 185, 186, 144), (144, 186, 187, 145), (145, 187, 188, 146), (146, 188, 189, 147), (147, 189, 190, 148), (148, 190, 191, 149), (149, 191, 192, 150), (150, 192, 193, 151), (151, 193, 194, 152), (152, 194, 195, 153), (153, 195, 196, 154), (154, 196, 197, 155), (155, 197, 198, 156), (156, 198, 199, 157), (157, 199, 200, 158), (158, 200, 201, 159), (134, 135, 139, 180), (180, 139, 140, 179), (179, 140, 141, 178), (178, 141, 142, 177), (177, 142, 143, 176), (176, 143, 144, 175), (175, 144, 145, 174), (174, 145, 146, 173), (173, 146, 147, 172), (172, 147, 148, 171), (171, 148, 149, 170), (170, 149, 150, 169), (169, 150, 151, 168), (168, 151, 152, 167), (167, 152, 153, 166), (166, 153, 154, 165), (165, 154, 155, 164), (164, 155, 156, 163), (163, 156, 157, 162), (162, 157, 158, 161), (161, 158, 159, 160), (229, 228, 207, 206), (228, 270, 205, 207), (204, 202, 250, 208), (208, 250, 251, 209), (209, 251, 252, 210), (210, 252, 253, 211), (211, 253, 254, 212), (212, 254, 255, 213), (213, 255, 256, 214), (214, 256, 257, 215), (215, 257, 258, 216), (216, 258, 259, 217), (217, 259, 260, 218), (218, 260, 261, 219), (219, 261, 262, 220), (220, 262, 263, 221), (221, 263, 264, 222), (222, 264, 265, 223), (223, 265, 266, 224), (224, 266, 267, 225), (225, 267, 268, 226), (226, 268, 269, 227), (227, 269, 270, 228), (203, 204, 208, 249), (249, 208, 209, 248), (248, 209, 210, 247), (247, 210, 211, 246), (246, 211, 212, 245), (245, 212, 213, 244), (244, 213, 214, 243), (243, 214, 215, 242), (242, 215, 216, 241), (241, 216, 217, 240), (240, 217, 218, 239), (239, 218, 219, 238), (238, 219, 220, 237), (237, 220, 221, 236), (236, 221, 222, 235), (235, 222, 223, 234), (234, 223, 224, 233), (233, 224, 225, 232), (232, 225, 226, 231), (231, 226, 227, 230), (230, 227, 228, 229), (298, 297, 276, 275), (297, 339, 274, 276), (273, 271, 319, 277), (277, 319, 320, 278), (278, 320, 321, 279), (279, 321, 322, 280), (280, 322, 323, 281), (281, 323, 324, 282), (282, 324, 325, 283), (283, 325, 326, 284), (284, 326, 327, 285), (285, 327, 328, 286), (286, 328, 329, 287), (287, 329, 330, 288), (288, 330, 331, 289), (289, 331, 332, 290), (290, 332, 333, 291), (291, 333, 334, 292), (292, 334, 335, 293), (293, 335, 336, 294), (294, 336, 337, 295), (295, 337, 338, 296), (296, 338, 339, 297), (272, 273, 277, 318), (318, 277, 278, 317), (317, 278, 279, 316), (316, 279, 280, 315), (315, 280, 281, 314), (314, 281, 282, 313), (313, 282, 283, 312), (312, 283, 284, 311), (311, 284, 285, 310), (310, 285, 286, 309), (309, 286, 287, 308), (308, 287, 288, 307), (307, 288, 289, 306), (306, 289, 290, 305), (305, 290, 291, 304), (304, 291, 292, 303), (303, 292, 293, 302), (302, 293, 294, 301), (301, 294, 295, 300), (300, 295, 296, 299), (299, 296, 297, 298), (367, 366, 345, 344), (366, 408, 343, 345), (342, 340, 388, 346), (346, 388, 389, 347), (347, 389, 390, 348), (348, 390, 391, 349), (349, 391, 392, 350), (350, 392, 393, 351), (351, 393, 394, 352), (352, 394, 395, 353), (353, 395, 396, 354), (354, 396, 397, 355), (355, 397, 398, 356), (356, 398, 399, 357), (357, 399, 400, 358), (358, 400, 401, 359), (359, 401, 402, 360), (360, 402, 403, 361), (361, 403, 404, 362), (362, 404, 405, 363), (363, 405, 406, 364), (364, 406, 407, 365), (365, 407, 408, 366), (341, 342, 346, 387), (387, 346, 347, 386), (386, 347, 348, 385), (385, 348, 349, 384), (384, 349, 350, 383), (383, 350, 351, 382), (382, 351, 352, 381), (381, 352, 353, 380), (380, 353, 354, 379), (379, 354, 355, 378), (378, 355, 356, 377), (377, 356, 357, 376), (376, 357, 358, 375), (375, 358, 359, 374), (374, 359, 360, 373), (373, 360, 361, 372), (372, 361, 362, 371), (371, 362, 363, 370), (370, 363, 364, 369), (369, 364, 365, 368), (368, 365, 366, 367), (436, 435, 414, 413), (435, 477, 412, 414), (411, 409, 457, 415), (415, 457, 458, 416), (416, 458, 459, 417), (417, 459, 460, 418), (418, 460, 461, 419), (419, 461, 462, 420), (420, 462, 463, 421), (421, 463, 464, 422), (422, 464, 465, 423), (423, 465, 466, 424), (424, 466, 467, 425), (425, 467, 468, 426), (426, 468, 469, 427), (427, 469, 470, 428), (428, 470, 471, 429), (429, 471, 472, 430), (430, 472, 473, 431), (431, 473, 474, 432), (432, 474, 475, 433), (433, 475, 476, 434), (434, 476, 477, 435), (410, 411, 415, 456), (456, 415, 416, 455), (455, 416, 417, 454), (454, 417, 418, 453), (453, 418, 419, 452), (452, 419, 420, 451), (451, 420, 421, 450), (450, 421, 422, 449), (449, 422, 423, 448), (448, 423, 424, 447), (447, 424, 425, 446), (446, 425, 426, 445), (445, 426, 427, 444), (444, 427, 428, 443), (443, 428, 429, 442), (442, 429, 430, 441), (441, 430, 431, 440), (440, 431, 432, 439), (439, 432, 433, 438), (438, 433, 434, 437), (437, 434, 435, 436), (505, 504, 483, 482), (504, 546, 481, 483), (480, 478, 526, 484), (484, 526, 527, 485), (485, 527, 528, 486), (486, 528, 529, 487), (487, 529, 530, 488), (488, 530, 531, 489), (489, 531, 532, 490), (490, 532, 533, 491), (491, 533, 534, 492), (492, 534, 535, 493), (493, 535, 536, 494), (494, 536, 537, 495), (495, 537, 538, 496), (496, 538, 539, 497), (497, 539, 540, 498), (498, 540, 541, 499), (499, 541, 542, 500), (500, 542, 543, 501), (501, 543, 544, 502), (502, 544, 545, 503), (503, 545, 546, 504), (479, 480, 484, 525), (525, 484, 485, 524), (524, 485, 486, 523), (523, 486, 487, 522), (522, 487, 488, 521), (521, 488, 489, 520), (520, 489, 490, 519), (519, 490, 491, 518), (518, 491, 492, 517), (517, 492, 493, 516), (516, 493, 494, 515), (515, 494, 495, 514), (514, 495, 496, 513), (513, 496, 497, 512), (512, 497, 498, 511), (511, 498, 499, 510), (510, 499, 500, 509), (509, 500, 501, 508), (508, 501, 502, 507), (507, 502, 503, 506), (506, 503, 504, 505), (574, 573, 552, 551), (573, 615, 550, 552), (549, 547, 595, 553), (553, 595, 596, 554), (554, 596, 597, 555), (555, 597, 598, 556), (556, 598, 599, 557), (557, 599, 600, 558), (558, 600, 601, 559), (559, 601, 602, 560), (560, 602, 603, 561), (561, 603, 604, 562), (562, 604, 605, 563), (563, 605, 606, 564), (564, 606, 607, 565), (565, 607, 608, 566), (566, 608, 609, 567), (567, 609, 610, 568), (568, 610, 611, 569), (569, 611, 612, 570), (570, 612, 613, 571), (571, 613, 614, 572), (572, 614, 615, 573), (548, 549, 553, 594), (594, 553, 554, 593), (593, 554, 555, 592), (592, 555, 556, 591), (591, 556, 557, 590), (590, 557, 558, 589), (589, 558, 559, 588), (588, 559, 560, 587), (587, 560, 561, 586), (586, 561, 562, 585), (585, 562, 563, 584), (584, 563, 564, 583), (583, 564, 565, 582), (582, 565, 566, 581), (581, 566, 567, 580), (580, 567, 568, 579), (579, 568, 569, 578), (578, 569, 570, 577), (577, 570, 571, 576), (576, 571, 572, 575), (575, 572, 573, 574), (643, 642, 621, 620), (642, 684, 619, 621), (618, 616, 664, 622), (622, 664, 665, 623), (623, 665, 666, 624), (624, 666, 667, 625), (625, 667, 668, 626), (626, 668, 669, 627), (627, 669, 670, 628), (628, 670, 671, 629), (629, 671, 672, 630), (630, 672, 673, 631), (631, 673, 674, 632), (632, 674, 675, 633), (633, 675, 676, 634), (634, 676, 677, 635), (635, 677, 678, 636), (636, 678, 679, 637), (637, 679, 680, 638), (638, 680, 681, 639), (639, 681, 682, 640), (640, 682, 683, 641), (641, 683, 684, 642), (617, 618, 622, 663), (663, 622, 623, 662), (662, 623, 624, 661), (661, 624, 625, 660), (660, 625, 626, 659), (659, 626, 627, 658), (658, 627, 628, 657), (657, 628, 629, 656), (656, 629, 630, 655), (655, 630, 631, 654), (654, 631, 632, 653), (653, 632, 633, 652), (652, 633, 634, 651), (651, 634, 635, 650), (650, 635, 636, 649), (649, 636, 637, 648), (648, 637, 638, 647), (647, 638, 639, 646), (646, 639, 640, 645), (645, 640, 641, 644), (644, 641, 642, 643), (712, 711, 690, 689), (711, 753, 688, 690), (687, 685, 733, 691), (691, 733, 734, 692), (692, 734, 735, 693), (693, 735, 736, 694), (694, 736, 737, 695), (695, 737, 738, 696), (696, 738, 739, 697), (697, 739, 740, 698), (698, 740, 741, 699), (699, 741, 742, 700), (700, 742, 743, 701), (701, 743, 744, 702), (702, 744, 745, 703), (703, 745, 746, 704), (704, 746, 747, 705), (705, 747, 748, 706), (706, 748, 749, 707), (707, 749, 750, 708), (708, 750, 751, 709), (709, 751, 752, 710), (710, 752, 753, 711), (686, 687, 691, 732), (732, 691, 692, 731), (731, 692, 693, 730), (730, 693, 694, 729), (729, 694, 695, 728), (728, 695, 696, 727), (727, 696, 697, 726), (726, 697, 698, 725), (725, 698, 699, 724), (724, 699, 700, 723), (723, 700, 701, 722), (722, 701, 702, 721), (721, 702, 703, 720), (720, 703, 704, 719), (719, 704, 705, 718), (718, 705, 706, 717), (717, 706, 707, 716), (716, 707, 708, 715), (715, 708, 709, 714), (714, 709, 710, 713), (713, 710, 711, 712), (781, 780, 759, 758), (780, 822, 757, 759), (756, 754, 802, 760), (760, 802, 803, 761), (761, 803, 804, 762), (762, 804, 805, 763), (763, 805, 806, 764), (764, 806, 807, 765), (765, 807, 808, 766), (766, 808, 809, 767), (767, 809, 810, 768), (768, 810, 811, 769), (769, 811, 812, 770), (770, 812, 813, 771), (771, 813, 814, 772), (772, 814, 815, 773), (773, 815, 816, 774), (774, 816, 817, 775), (775, 817, 818, 776), (776, 818, 819, 777), (777, 819, 820, 778), (778, 820, 821, 779), (779, 821, 822, 780), (755, 756, 760, 801), (801, 760, 761, 800), (800, 761, 762, 799), (799, 762, 763, 798), (798, 763, 764, 797), (797, 764, 765, 796), (796, 765, 766, 795), (795, 766, 767, 794), (794, 767, 768, 793), (793, 768, 769, 792), (792, 769, 770, 791), (791, 770, 771, 790), (790, 771, 772, 789), (789, 772, 773, 788), (788, 773, 774, 787), (787, 774, 775, 786), (786, 775, 776, 785), (785, 776, 777, 784), (784, 777, 778, 783), (783, 778, 779, 782), (782, 779, 780, 781), (850, 849, 828, 827), (849, 891, 826, 828), (825, 823, 871, 829), (829, 871, 872, 830), (830, 872, 873, 831), (831, 873, 874, 832), (832, 874, 875, 833), (833, 875, 876, 834), (834, 876, 877, 835), (835, 877, 878, 836), (836, 878, 879, 837), (837, 879, 880, 838), (838, 880, 881, 839), (839, 881, 882, 840), (840, 882, 883, 841), (841, 883, 884, 842), (842, 884, 885, 843), (843, 885, 886, 844), (844, 886, 887, 845), (845, 887, 888, 846), (846, 888, 889, 847), (847, 889, 890, 848), (848, 890, 891, 849), (824, 825, 829, 870), (870, 829, 830, 869), (869, 830, 831, 868), (868, 831, 832, 867), (867, 832, 833, 866), (866, 833, 834, 865), (865, 834, 835, 864), (864, 835, 836, 863), (863, 836, 837, 862), (862, 837, 838, 861), (861, 838, 839, 860), (860, 839, 840, 859), (859, 840, 841, 858), (858, 841, 842, 857), (857, 842, 843, 856), (856, 843, 844, 855), (855, 844, 845, 854), (854, 845, 846, 853), (853, 846, 847, 852), (852, 847, 848, 851), (851, 848, 849, 850)])
me_circle.polygons.foreach_set('use_smooth', [True] * 616)
_uv = me_circle.uv_layers.new(name='UVMap')
_uv.uv.foreach_set('vector', [0.0298, 0.8336, 0.02202, 0.8337, 0.04049, 0.9329, 0.03271, 0.8338, 0.05118, 0.8338, 0.04049, 0.9329, 0.05896, 0.8337, 0.04827, 0.8336, 0.04049, 0.9329, 0.04827, 0.8336, 0.0298, 0.8336, 0.04049, 0.9329, 0.02202, 0.8337, 0.03271, 0.8338, 0.04049, 0.9329, 0.05118, 0.8338, 0.05896, 0.8337, 0.04049, 0.9329, 0.05803, 0.4338, 0.07078, 0.4335, 0.07065, 0.4719, 0.05795, 0.4722, 0.0102, 0.4336, 0.02772, 0.4338, 0.02778, 0.4722, 0.01033, 0.472, 0.05325, 0.4333, 0.02296, 0.4333, 0.02303, 0.4717, 0.05319, 0.4717, 0.07078, 0.4335, 0.05325, 0.4333, 0.05319, 0.4717, 0.07065, 0.4719, 0.02772, 0.4338, 0.05803, 0.4338, 0.05795, 0.4722, 0.02778, 0.4722, 0.02296, 0.4333, 0.0102, 0.4336, 0.01033, 0.472, 0.02303, 0.4717, 0.05258, 0.7936, 0.06138, 0.7935, 0.05896, 0.8337, 0.05118, 0.8338, 0.0196, 0.7935, 0.03169, 0.7936, 0.03271, 0.8338, 0.02202, 0.8337, 0.04929, 0.7934, 0.0284, 0.7934, 0.0298, 0.8336, 0.04827, 0.8336, 0.06138, 0.7935, 0.04929, 0.7934, 0.04827, 0.8336, 0.05896, 0.8337, 0.03169, 0.7936, 0.05258, 0.7936, 0.05118, 0.8338, 0.03271, 0.8338, 0.0284, 0.7934, 0.0196, 0.7935, 0.02202, 0.8337, 0.0298, 0.8336, 0.02382, 0.2028, 0.01169, 0.2031, 0.01153, 0.2415, 0.02373, 0.2412, 0.02836, 0.2034, 0.05716, 0.2034, 0.05726, 0.2418, 0.02828, 0.2418, 0.06928, 0.2031, 0.05262, 0.2027, 0.05268, 0.2412, 0.06944, 0.2415, 0.05262, 0.2027, 0.02382, 0.2028, 0.02373, 0.2412, 0.05268, 0.2412, 0.01169, 0.2031, 0.02836, 0.2034, 0.02828, 0.2418, 0.01153, 0.2415, 0.05716, 0.2034, 0.06928, 0.2031, 0.06944, 0.2415, 0.05726, 0.2418, 0.02303, 0.4717, 0.01033, 0.472, 0.01043, 0.5122, 0.02309, 0.512, 0.02309, 0.512, 0.01043, 0.5122, 0.01096, 0.5524, 0.0234, 0.5522, 0.0234, 0.5522, 0.01096, 0.5524, 0.01181, 0.5926, 0.02389, 0.5924, 0.02389, 0.5924, 0.01181, 0.5926, 0.01278, 0.6328, 0.02445, 0.6326, 0.02445, 0.6326, 0.01278, 0.6328, 0.01397, 0.6729, 0.02514, 0.6728, 0.02514, 0.6728, 0.01397, 0.6729, 0.01548, 0.7131, 0.02601, 0.713, 0.02601, 0.713, 0.01548, 0.7131, 0.01735, 0.7533, 0.0271, 0.7532, 0.0271, 0.7532, 0.01735, 0.7533, 0.0196, 0.7935, 0.0284, 0.7934, 0.02778, 0.4722, 0.05795, 0.4722, 0.05789, 0.5124, 0.02782, 0.5124, 0.02782, 0.5124, 0.05789, 0.5124, 0.05759, 0.5525, 0.02805, 0.5526, 0.02805, 0.5526, 0.05759, 0.5525, 0.05709, 0.5927, 0.0284, 0.5927, 0.0284, 0.5927, 0.05709, 0.5927, 0.05653, 0.6329, 0.02881, 0.6329, 0.02881, 0.6329, 0.05653, 0.6329, 0.05584, 0.6731, 0.02932, 0.6731, 0.02932, 0.6731, 0.05584, 0.6731, 0.05496, 0.7133, 0.02995, 0.7133, 0.02995, 0.7133, 0.05496, 0.7133, 0.05388, 0.7534, 0.03074, 0.7535, 0.03074, 0.7535, 0.05388, 0.7534, 0.05258, 0.7936, 0.03169, 0.7936, 0.07065, 0.4719, 0.05319, 0.4717, 0.05315, 0.5119, 0.07054, 0.5121, 0.07054, 0.5121, 0.05315, 0.5119, 0.05293, 0.5521, 0.07001, 0.5523, 0.07001, 0.5523, 0.05293, 0.5521, 0.05257, 0.5923, 0.06916, 0.5925, 0.06916, 0.5925, 0.05257, 0.5923, 0.05216, 0.6326, 0.0682, 0.6327, 0.0682, 0.6327, 0.05216, 0.6326, 0.05166, 0.6728, 0.067, 0.6729, 0.067, 0.6729, 0.05166, 0.6728, 0.05102, 0.713, 0.06549, 0.7131, 0.06549, 0.7131, 0.05102, 0.713, 0.05023, 0.7532, 0.06362, 0.7533, 0.06362, 0.7533, 0.05023, 0.7532, 0.04929, 0.7934, 0.06138, 0.7935, 0.05319, 0.4717, 0.02303, 0.4717, 0.02309, 0.512, 0.05315, 0.5119, 0.05315, 0.5119, 0.02309, 0.512, 0.0234, 0.5522, 0.05293, 0.5521, 0.05293, 0.5521, 0.0234, 0.5522, 0.02389, 0.5924, 0.05257, 0.5923, 0.05257, 0.5923, 0.02389, 0.5924, 0.02445, 0.6326, 0.05216, 0.6326, 0.05216, 0.6326, 0.02445, 0.6326, 0.02514, 0.6728, 0.05166, 0.6728, 0.05166, 0.6728, 0.02514, 0.6728, 0.02601, 0.713, 0.05102, 0.713, 0.05102, 0.713, 0.02601, 0.713, 0.0271, 0.7532, 0.05023, 0.7532, 0.05023, 0.7532, 0.0271, 0.7532, 0.0284, 0.7934, 0.04929, 0.7934, 0.01033, 0.472, 0.02778, 0.4722, 0.02782, 0.5124, 0.01043, 0.5122, 0.01043, 0.5122, 0.02782, 0.5124, 0.02805, 0.5526, 0.01096, 0.5524, 0.01096, 0.5524, 0.02805, 0.5526, 0.0284, 0.5927, 0.01181, 0.5926, 0.01181, 0.5926, 0.0284, 0.5927, 0.02881, 0.6329, 0.01278, 0.6328, 0.01278, 0.6328, 0.02881, 0.6329, 0.02932, 0.6731, 0.01397, 0.6729, 0.01397, 0.6729, 0.02932, 0.6731, 0.02995, 0.7133, 0.01548, 0.7131, 0.01548, 0.7131, 0.02995, 0.7133, 0.03074, 0.7535, 0.01735, 0.7533, 0.01735, 0.7533, 0.03074, 0.7535, 0.03169, 0.7936, 0.0196, 0.7935, 0.05795, 0.4722, 0.07065, 0.4719, 0.07054, 0.5121, 0.05789, 0.5124, 0.05789, 0.5124, 0.07054, 0.5121, 0.07001, 0.5523, 0.05759, 0.5525, 0.05759, 0.5525, 0.07001, 0.5523, 0.06916, 0.5925, 0.05709, 0.5927, 0.05709, 0.5927, 0.06916, 0.5925, 0.0682, 0.6327, 0.05653, 0.6329, 0.05653, 0.6329, 0.0682, 0.6327, 0.067, 0.6729, 0.05584, 0.6731, 0.05584, 0.6731, 0.067, 0.6729, 0.06549, 0.7131, 0.05496, 0.7133, 0.05496, 0.7133, 0.06549, 0.7131, 0.06362, 0.7533, 0.05388, 0.7534, 0.05388, 0.7534, 0.06362, 0.7533, 0.06138, 0.7935, 0.05258, 0.7936, 0.02373, 0.2412, 0.01153, 0.2415, 0.01145, 0.2799, 0.02368, 0.2796, 0.02368, 0.2796, 0.01145, 0.2799, 0.01105, 0.3184, 0.02345, 0.318, 0.02345, 0.318, 0.01105, 0.3184, 0.01056, 0.3568, 0.02317, 0.3565, 0.02317, 0.3565, 0.01056, 0.3568, 0.01022, 0.3952, 0.02297, 0.3949, 0.02297, 0.3949, 0.01022, 0.3952, 0.0102, 0.4336, 0.02296, 0.4333, 0.02828, 0.2418, 0.05726, 0.2418, 0.05731, 0.2802, 0.02825, 0.2802, 0.02825, 0.2802, 0.05731, 0.2802, 0.05754, 0.3186, 0.02808, 0.3186, 0.02808, 0.3186, 0.05754, 0.3186, 0.05782, 0.357, 0.02787, 0.357, 0.02787, 0.357, 0.05782, 0.357, 0.05802, 0.3954, 0.02773, 0.3954, 0.02773, 0.3954, 0.05802, 0.3954, 0.05803, 0.4338, 0.02772, 0.4338, 0.06944, 0.2415, 0.05268, 0.2412, 0.05272, 0.2796, 0.06952, 0.2799, 0.06952, 0.2799, 0.05272, 0.2796, 0.05289, 0.318, 0.06993, 0.3183, 0.06993, 0.3183, 0.05289, 0.318, 0.05309, 0.3564, 0.07041, 0.3567, 0.07041, 0.3567, 0.05309, 0.3564, 0.05324, 0.3949, 0.07075, 0.3951, 0.07075, 0.3951, 0.05324, 0.3949, 0.05325, 0.4333, 0.07078, 0.4335, 0.05268, 0.2412, 0.02373, 0.2412, 0.02368, 0.2796, 0.05272, 0.2796, 0.05272, 0.2796, 0.02368, 0.2796, 0.02345, 0.318, 0.05289, 0.318, 0.05289, 0.318, 0.02345, 0.318, 0.02317, 0.3565, 0.05309, 0.3564, 0.05309, 0.3564, 0.02317, 0.3565, 0.02297, 0.3949, 0.05324, 0.3949, 0.05324, 0.3949, 0.02297, 0.3949, 0.02296, 0.4333, 0.05325, 0.4333, 0.01153, 0.2415, 0.02828, 0.2418, 0.02825, 0.2802, 0.01145, 0.2799, 0.01145, 0.2799, 0.02825, 0.2802, 0.02808, 0.3186, 0.01105, 0.3184, 0.01105, 0.3184, 0.02808, 0.3186, 0.02787, 0.357, 0.01056, 0.3568, 0.01056, 0.3568, 0.02787, 0.357, 0.02773, 0.3954, 0.01022, 0.3952, 0.01022, 0.3952, 0.02773, 0.3954, 0.02772, 0.4338, 0.0102, 0.4336, 0.05726, 0.2418, 0.06944, 0.2415, 0.06952, 0.2799, 0.05731, 0.2802, 0.05731, 0.2802, 0.06952, 0.2799, 0.06993, 0.3183, 0.05754, 0.3186, 0.05754, 0.3186, 0.06993, 0.3183, 0.07041, 0.3567, 0.05782, 0.357, 0.05782, 0.357, 0.07041, 0.3567, 0.07075, 0.3951, 0.05802, 0.3954, 0.05802, 0.3954, 0.07075, 0.3951, 0.07078, 0.4335, 0.05803, 0.4338, 0.05882, 0.002432, 0.07215, 0.002057, 0.07157, 0.04941, 0.05848, 0.04978, 0.05848, 0.04978, 0.07157, 0.04941, 0.07099, 0.08782, 0.05814, 0.08818, 0.05814, 0.08818, 0.07099, 0.08782, 0.0704, 0.1262, 0.0578, 0.1266, 0.0578, 0.1266, 0.0704, 0.1262, 0.06982, 0.1646, 0.05746, 0.165, 0.05746, 0.165, 0.06982, 0.1646, 0.06928, 0.2031, 0.05716, 0.2034, 0.008823, 0.002132, 0.02715, 0.00247, 0.0274, 0.04982, 0.009407, 0.04948, 0.009407, 0.04948, 0.0274, 0.04982, 0.02764, 0.08822, 0.009991, 0.08789, 0.009991, 0.08789, 0.02764, 0.08822, 0.02789, 0.1266, 0.01058, 0.1263, 0.01058, 0.1263, 0.02789, 0.1266, 0.02814, 0.165, 0.01116, 0.1647, 0.01116, 0.1647, 0.02814, 0.165, 0.02836, 0.2034, 0.01169, 0.2031, 0.05383, 0.00172, 0.02216, 0.001757, 0.0225, 0.04912, 0.05358, 0.04908, 0.05358, 0.04908, 0.0225, 0.04912, 0.02284, 0.08753, 0.05333, 0.0875, 0.05333, 0.0875, 0.02284, 0.08753, 0.02317, 0.1259, 0.05309, 0.1259, 0.05309, 0.1259, 0.02317, 0.1259, 0.02351, 0.1644, 0.05284, 0.1643, 0.05284, 0.1643, 0.02351, 0.1644, 0.02382, 0.2028, 0.05262, 0.2027, 0.07215, 0.002057, 0.05383, 0.00172, 0.05358, 0.04908, 0.07157, 0.04941, 0.07157, 0.04941, 0.05358, 0.04908, 0.05333, 0.0875, 0.07099, 0.08782, 0.07099, 0.08782, 0.05333, 0.0875, 0.05309, 0.1259, 0.0704, 0.1262, 0.0704, 0.1262, 0.05309, 0.1259, 0.05284, 0.1643, 0.06982, 0.1646, 0.06982, 0.1646, 0.05284, 0.1643, 0.05262, 0.2027, 0.06928, 0.2031, 0.02715, 0.00247, 0.05882, 0.002432, 0.05848, 0.04978, 0.0274, 0.04982, 0.0274, 0.04982, 0.05848, 0.04978, 0.05814, 0.08818, 0.02764, 0.08822, 0.02764, 0.08822, 0.05814, 0.08818, 0.0578, 0.1266, 0.02789, 0.1266, 0.02789, 0.1266, 0.0578, 0.1266, 0.05746, 0.165, 0.02814, 0.165, 0.02814, 0.165, 0.05746, 0.165, 0.05716, 0.2034, 0.02836, 0.2034, 0.02216, 0.001757, 0.008823, 0.002132, 0.009407, 0.04948, 0.0225, 0.04912, 0.0225, 0.04912, 0.009407, 0.04948, 0.009991, 0.08789, 0.02284, 0.08753, 0.02284, 0.08753, 0.009991, 0.08789, 0.01058, 0.1263, 0.02317, 0.1259, 0.02317, 0.1259, 0.01058, 0.1263, 0.01116, 0.1647, 0.02351, 0.1644, 0.02351, 0.1644, 0.01116, 0.1647, 0.01169, 0.2031, 0.02382, 0.2028, 0.9579, 0.0857, 0.9579, 0.1289, 0.9942, 0.1289, 0.9942, 0.0857, 0.9579, 0.1289, 0.9579, 0.1721, 0.9942, 0.1721, 0.9942, 0.1289, 0.1962, 0.1289, 0.1962, 0.1398, 0.2324, 0.1721, 0.2324, 0.1289, 0.2324, 0.1289, 0.2324, 0.1721, 0.2687, 0.1721, 0.2687, 0.1289, 0.2687, 0.1289, 0.2687, 0.1721, 0.305, 0.1721, 0.305, 0.1289, 0.305, 0.1289, 0.305, 0.1721, 0.3413, 0.1721, 0.3413, 0.1289, 0.3413, 0.1289, 0.3413, 0.1721, 0.3775, 0.1721, 0.3775, 0.1289, 0.3775, 0.1289, 0.3775, 0.1721, 0.4138, 0.1721, 0.4138, 0.1289, 0.4138, 0.1289, 0.4138, 0.1721, 0.4501, 0.1721, 0.4501, 0.1289, 0.4501, 0.1289, 0.4501, 0.1721, 0.4864, 0.1721, 0.4864, 0.1289, 0.4864, 0.1289, 0.4864, 0.1721, 0.5226, 0.1721, 0.5226, 0.1289, 0.5226, 0.1289, 0.5226, 0.1721, 0.5589, 0.1721, 0.5589, 0.1289, 0.5589, 0.1289, 0.5589, 0.1721, 0.5952, 0.1721, 0.5952, 0.1289, 0.5952, 0.1289, 0.5952, 0.1721, 0.6315, 0.1721, 0.6315, 0.1289, 0.6315, 0.1289, 0.6315, 0.1721, 0.6677, 0.1721, 0.6677, 0.1289, 0.6677, 0.1289, 0.6677, 0.1721, 0.704, 0.1721, 0.704, 0.1289, 0.704, 0.1289, 0.704, 0.1721, 0.7403, 0.1721, 0.7403, 0.1289, 0.7403, 0.1289, 0.7403, 0.1721, 0.7766, 0.1721, 0.7766, 0.1289, 0.7766, 0.1289, 0.7766, 0.1721, 0.8128, 0.1721, 0.8128, 0.1289, 0.8128, 0.1289, 0.8128, 0.1721, 0.8491, 0.1721, 0.8491, 0.1289, 0.8491, 0.1289, 0.8491, 0.1721, 0.8854, 0.1721, 0.8854, 0.1289, 0.8854, 0.1289, 0.8854, 0.1721, 0.9217, 0.1721, 0.9217, 0.1289, 0.9217, 0.1289, 0.9217, 0.1721, 0.9579, 0.1721, 0.9579, 0.1289, 0.1962, 0.118, 0.1962, 0.1289, 0.2324, 0.1289, 0.2324, 0.0857, 0.2324, 0.0857, 0.2324, 0.1289, 0.2687, 0.1289, 0.2687, 0.0857, 0.2687, 0.0857, 0.2687, 0.1289, 0.305, 0.1289, 0.305, 0.0857, 0.305, 0.0857, 0.305, 0.1289, 0.3413, 0.1289, 0.3413, 0.0857, 0.3413, 0.0857, 0.3413, 0.1289, 0.3775, 0.1289, 0.3775, 0.0857, 0.3775, 0.0857, 0.3775, 0.1289, 0.4138, 0.1289, 0.4138, 0.0857, 0.4138, 0.0857, 0.4138, 0.1289, 0.4501, 0.1289, 0.4501, 0.0857, 0.4501, 0.0857, 0.4501, 0.1289, 0.4864, 0.1289, 0.4864, 0.0857, 0.4864, 0.0857, 0.4864, 0.1289, 0.5226, 0.1289, 0.5226, 0.0857, 0.5226, 0.0857, 0.5226, 0.1289, 0.5589, 0.1289, 0.5589, 0.0857, 0.5589, 0.0857, 0.5589, 0.1289, 0.5952, 0.1289, 0.5952, 0.0857, 0.5952, 0.0857, 0.5952, 0.1289, 0.6315, 0.1289, 0.6315, 0.0857, 0.6315, 0.0857, 0.6315, 0.1289, 0.6677, 0.1289, 0.6677, 0.0857, 0.6677, 0.0857, 0.6677, 0.1289, 0.704, 0.1289, 0.704, 0.0857, 0.704, 0.0857, 0.704, 0.1289, 0.7403, 0.1289, 0.7403, 0.0857, 0.7403, 0.0857, 0.7403, 0.1289, 0.7766, 0.1289, 0.7766, 0.0857, 0.7766, 0.0857, 0.7766, 0.1289, 0.8128, 0.1289, 0.8128, 0.0857, 0.8128, 0.0857, 0.8128, 0.1289, 0.8491, 0.1289, 0.8491, 0.0857, 0.8491, 0.0857, 0.8491, 0.1289, 0.8854, 0.1289, 0.8854, 0.0857, 0.8854, 0.0857, 0.8854, 0.1289, 0.9217, 0.1289, 0.9217, 0.0857, 0.9217, 0.0857, 0.9217, 0.1289, 0.9579, 0.1289, 0.9579, 0.0857, 0.9579, 0.6763, 0.9579, 0.7195, 0.9942, 0.7195, 0.9942, 0.6763, 0.9579, 0.7195, 0.9579, 0.7627, 0.9942, 0.7627, 0.9942, 0.7195, 0.1962, 0.7195, 0.1962, 0.7332, 0.2324, 0.7627, 0.2324, 0.7195, 0.2324, 0.7195, 0.2324, 0.7627, 0.2687, 0.7627, 0.2687, 0.7195, 0.2687, 0.7195, 0.2687, 0.7627, 0.305, 0.7627, 0.305, 0.7195, 0.305, 0.7195, 0.305, 0.7627, 0.3413, 0.7627, 0.3413, 0.7195, 0.3413, 0.7195, 0.3413, 0.7627, 0.3775, 0.7627, 0.3775, 0.7195, 0.3775, 0.7195, 0.3775, 0.7627, 0.4138, 0.7627, 0.4138, 0.7195, 0.4138, 0.7195, 0.4138, 0.7627, 0.4501, 0.7627, 0.4501, 0.7195, 0.4501, 0.7195, 0.4501, 0.7627, 0.4864, 0.7627, 0.4864, 0.7195, 0.4864, 0.7195, 0.4864, 0.7627, 0.5226, 0.7627, 0.5226, 0.7195, 0.5226, 0.7195, 0.5226, 0.7627, 0.5589, 0.7627, 0.5589, 0.7195, 0.5589, 0.7195, 0.5589, 0.7627, 0.5952, 0.7627, 0.5952, 0.7195, 0.5952, 0.7195, 0.5952, 0.7627, 0.6315, 0.7627, 0.6315, 0.7195, 0.6315, 0.7195, 0.6315, 0.7627, 0.6677, 0.7627, 0.6677, 0.7195, 0.6677, 0.7195, 0.6677, 0.7627, 0.704, 0.7627, 0.704, 0.7195, 0.704, 0.7195, 0.704, 0.7627, 0.7403, 0.7627, 0.7403, 0.7195, 0.7403, 0.7195, 0.7403, 0.7627, 0.7766, 0.7627, 0.7766, 0.7195, 0.7766, 0.7195, 0.7766, 0.7627, 0.8128, 0.7627, 0.8128, 0.7195, 0.8128, 0.7195, 0.8128, 0.7627, 0.8491, 0.7627, 0.8491, 0.7195, 0.8491, 0.7195, 0.8491, 0.7627, 0.8854, 0.7627, 0.8854, 0.7195, 0.8854, 0.7195, 0.8854, 0.7627, 0.9217, 0.7627, 0.9217, 0.7195, 0.9217, 0.7195, 0.9217, 0.7627, 0.9579, 0.7627, 0.9579, 0.7195, 0.1962, 0.7059, 0.1962, 0.7195, 0.2324, 0.7195, 0.2324, 0.6763, 0.2324, 0.6763, 0.2324, 0.7195, 0.2687, 0.7195, 0.2687, 0.6763, 0.2687, 0.6763, 0.2687, 0.7195, 0.305, 0.7195, 0.305, 0.6763, 0.305, 0.6763, 0.305, 0.7195, 0.3413, 0.7195, 0.3413, 0.6763, 0.3413, 0.6763, 0.3413, 0.7195, 0.3775, 0.7195, 0.3775, 0.6763, 0.3775, 0.6763, 0.3775, 0.7195, 0.4138, 0.7195, 0.4138, 0.6763, 0.4138, 0.6763, 0.4138, 0.7195, 0.4501, 0.7195, 0.4501, 0.6763, 0.4501, 0.6763, 0.4501, 0.7195, 0.4864, 0.7195, 0.4864, 0.6763, 0.4864, 0.6763, 0.4864, 0.7195, 0.5226, 0.7195, 0.5226, 0.6763, 0.5226, 0.6763, 0.5226, 0.7195, 0.5589, 0.7195, 0.5589, 0.6763, 0.5589, 0.6763, 0.5589, 0.7195, 0.5952, 0.7195, 0.5952, 0.6763, 0.5952, 0.6763, 0.5952, 0.7195, 0.6315, 0.7195, 0.6315, 0.6763, 0.6315, 0.6763, 0.6315, 0.7195, 0.6677, 0.7195, 0.6677, 0.6763, 0.6677, 0.6763, 0.6677, 0.7195, 0.704, 0.7195, 0.704, 0.6763, 0.704, 0.6763, 0.704, 0.7195, 0.7403, 0.7195, 0.7403, 0.6763, 0.7403, 0.6763, 0.7403, 0.7195, 0.7766, 0.7195, 0.7766, 0.6763, 0.7766, 0.6763, 0.7766, 0.7195, 0.8128, 0.7195, 0.8128, 0.6763, 0.8128, 0.6763, 0.8128, 0.7195, 0.8491, 0.7195, 0.8491, 0.6763, 0.8491, 0.6763, 0.8491, 0.7195, 0.8854, 0.7195, 0.8854, 0.6763, 0.8854, 0.6763, 0.8854, 0.7195, 0.9217, 0.7195, 0.9217, 0.6763, 0.9217, 0.6763, 0.9217, 0.7195, 0.9579, 0.7195, 0.9579, 0.6763, 0.9579, 0.0857, 0.9579, 0.1289, 0.9942, 0.1289, 0.9942, 0.0857, 0.9579, 0.1289, 0.9579, 0.1721, 0.9942, 0.1721, 0.9942, 0.1289, 0.1962, 0.1289, 0.1962, 0.1418, 0.2324, 0.1721, 0.2324, 0.1289, 0.2324, 0.1289, 0.2324, 0.1721, 0.2687, 0.1721, 0.2687, 0.1289, 0.2687, 0.1289, 0.2687, 0.1721, 0.305, 0.1721, 0.305, 0.1289, 0.305, 0.1289, 0.305, 0.1721, 0.3413, 0.1721, 0.3413, 0.1289, 0.3413, 0.1289, 0.3413, 0.1721, 0.3775, 0.1721, 0.3775, 0.1289, 0.3775, 0.1289, 0.3775, 0.1721, 0.4138, 0.1721, 0.4138, 0.1289, 0.4138, 0.1289, 0.4138, 0.1721, 0.4501, 0.1721, 0.4501, 0.1289, 0.4501, 0.1289, 0.4501, 0.1721, 0.4864, 0.1721, 0.4864, 0.1289, 0.4864, 0.1289, 0.4864, 0.1721, 0.5226, 0.1721, 0.5226, 0.1289, 0.5226, 0.1289, 0.5226, 0.1721, 0.5589, 0.1721, 0.5589, 0.1289, 0.5589, 0.1289, 0.5589, 0.1721, 0.5952, 0.1721, 0.5952, 0.1289, 0.5952, 0.1289, 0.5952, 0.1721, 0.6315, 0.1721, 0.6315, 0.1289, 0.6315, 0.1289, 0.6315, 0.1721, 0.6677, 0.1721, 0.6677, 0.1289, 0.6677, 0.1289, 0.6677, 0.1721, 0.704, 0.1721, 0.704, 0.1289, 0.704, 0.1289, 0.704, 0.1721, 0.7403, 0.1721, 0.7403, 0.1289, 0.7403, 0.1289, 0.7403, 0.1721, 0.7766, 0.1721, 0.7766, 0.1289, 0.7766, 0.1289, 0.7766, 0.1721, 0.8128, 0.1721, 0.8128, 0.1289, 0.8128, 0.1289, 0.8128, 0.1721, 0.8491, 0.1721, 0.8491, 0.1289, 0.8491, 0.1289, 0.8491, 0.1721, 0.8854, 0.1721, 0.8854, 0.1289, 0.8854, 0.1289, 0.8854, 0.1721, 0.9217, 0.1721, 0.9217, 0.1289, 0.9217, 0.1289, 0.9217, 0.1721, 0.9579, 0.1721, 0.9579, 0.1289, 0.1962, 0.116, 0.1962, 0.1289, 0.2324, 0.1289, 0.2324, 0.0857, 0.2324, 0.0857, 0.2324, 0.1289, 0.2687, 0.1289, 0.2687, 0.0857, 0.2687, 0.0857, 0.2687, 0.1289, 0.305, 0.1289, 0.305, 0.0857, 0.305, 0.0857, 0.305, 0.1289, 0.3413, 0.1289, 0.3413, 0.0857, 0.3413, 0.0857, 0.3413, 0.1289, 0.3775, 0.1289, 0.3775, 0.0857, 0.3775, 0.0857, 0.3775, 0.1289, 0.4138, 0.1289, 0.4138, 0.0857, 0.4138, 0.0857, 0.4138, 0.1289, 0.4501, 0.1289, 0.4501, 0.0857, 0.4501, 0.0857, 0.4501, 0.1289, 0.4864, 0.1289, 0.4864, 0.0857, 0.4864, 0.0857, 0.4864, 0.1289, 0.5226, 0.1289, 0.5226, 0.0857, 0.5226, 0.0857, 0.5226, 0.1289, 0.5589, 0.1289, 0.5589, 0.0857, 0.5589, 0.0857, 0.5589, 0.1289, 0.5952, 0.1289, 0.5952, 0.0857, 0.5952, 0.0857, 0.5952, 0.1289, 0.6315, 0.1289, 0.6315, 0.0857, 0.6315, 0.0857, 0.6315, 0.1289, 0.6677, 0.1289, 0.6677, 0.0857, 0.6677, 0.0857, 0.6677, 0.1289, 0.704, 0.1289, 0.704, 0.0857, 0.704, 0.0857, 0.704, 0.1289, 0.7403, 0.1289, 0.7403, 0.0857, 0.7403, 0.0857, 0.7403, 0.1289, 0.7766, 0.1289, 0.7766, 0.0857, 0.7766, 0.0857, 0.7766, 0.1289, 0.8128, 0.1289, 0.8128, 0.0857, 0.8128, 0.0857, 0.8128, 0.1289, 0.8491, 0.1289, 0.8491, 0.0857, 0.8491, 0.0857, 0.8491, 0.1289, 0.8854, 0.1289, 0.8854, 0.0857, 0.8854, 0.0857, 0.8854, 0.1289, 0.9217, 0.1289, 0.9217, 0.0857, 0.9217, 0.0857, 0.9217, 0.1289, 0.9579, 0.1289, 0.9579, 0.0857, 0.9579, 0.2097, 0.9579, 0.2529, 0.9942, 0.2529, 0.9942, 0.2097, 0.9579, 0.2529, 0.9579, 0.2961, 0.9942, 0.2961, 0.9942, 0.2529, 0.1962, 0.2529, 0.1962, 0.2629, 0.2324, 0.2961, 0.2324, 0.2529, 0.2324, 0.2529, 0.2324, 0.2961, 0.2687, 0.2961, 0.2687, 0.2529, 0.2687, 0.2529, 0.2687, 0.2961, 0.305, 0.2961, 0.305, 0.2529, 0.305, 0.2529, 0.305, 0.2961, 0.3413, 0.2961, 0.3413, 0.2529, 0.3413, 0.2529, 0.3413, 0.2961, 0.3775, 0.2961, 0.3775, 0.2529, 0.3775, 0.2529, 0.3775, 0.2961, 0.4138, 0.2961, 0.4138, 0.2529, 0.4138, 0.2529, 0.4138, 0.2961, 0.4501, 0.2961, 0.4501, 0.2529, 0.4501, 0.2529, 0.4501, 0.2961, 0.4864, 0.2961, 0.4864, 0.2529, 0.4864, 0.2529, 0.4864, 0.2961, 0.5226, 0.2961, 0.5226, 0.2529, 0.5226, 0.2529, 0.5226, 0.2961, 0.5589, 0.2961, 0.5589, 0.2529, 0.5589, 0.2529, 0.5589, 0.2961, 0.5952, 0.2961, 0.5952, 0.2529, 0.5952, 0.2529, 0.5952, 0.2961, 0.6315, 0.2961, 0.6315, 0.2529, 0.6315, 0.2529, 0.6315, 0.2961, 0.6677, 0.2961, 0.6677, 0.2529, 0.6677, 0.2529, 0.6677, 0.2961, 0.704, 0.2961, 0.704, 0.2529, 0.704, 0.2529, 0.704, 0.2961, 0.7403, 0.2961, 0.7403, 0.2529, 0.7403, 0.2529, 0.7403, 0.2961, 0.7766, 0.2961, 0.7766, 0.2529, 0.7766, 0.2529, 0.7766, 0.2961, 0.8128, 0.2961, 0.8128, 0.2529, 0.8128, 0.2529, 0.8128, 0.2961, 0.8491, 0.2961, 0.8491, 0.2529, 0.8491, 0.2529, 0.8491, 0.2961, 0.8854, 0.2961, 0.8854, 0.2529, 0.8854, 0.2529, 0.8854, 0.2961, 0.9217, 0.2961, 0.9217, 0.2529, 0.9217, 0.2529, 0.9217, 0.2961, 0.9579, 0.2961, 0.9579, 0.2529, 0.1962, 0.243, 0.1962, 0.2529, 0.2324, 0.2529, 0.2324, 0.2097, 0.2324, 0.2097, 0.2324, 0.2529, 0.2687, 0.2529, 0.2687, 0.2097, 0.2687, 0.2097, 0.2687, 0.2529, 0.305, 0.2529, 0.305, 0.2097, 0.305, 0.2097, 0.305, 0.2529, 0.3413, 0.2529, 0.3413, 0.2097, 0.3413, 0.2097, 0.3413, 0.2529, 0.3775, 0.2529, 0.3775, 0.2097, 0.3775, 0.2097, 0.3775, 0.2529, 0.4138, 0.2529, 0.4138, 0.2097, 0.4138, 0.2097, 0.4138, 0.2529, 0.4501, 0.2529, 0.4501, 0.2097, 0.4501, 0.2097, 0.4501, 0.2529, 0.4864, 0.2529, 0.4864, 0.2097, 0.4864, 0.2097, 0.4864, 0.2529, 0.5226, 0.2529, 0.5226, 0.2097, 0.5226, 0.2097, 0.5226, 0.2529, 0.5589, 0.2529, 0.5589, 0.2097, 0.5589, 0.2097, 0.5589, 0.2529, 0.5952, 0.2529, 0.5952, 0.2097, 0.5952, 0.2097, 0.5952, 0.2529, 0.6315, 0.2529, 0.6315, 0.2097, 0.6315, 0.2097, 0.6315, 0.2529, 0.6677, 0.2529, 0.6677, 0.2097, 0.6677, 0.2097, 0.6677, 0.2529, 0.704, 0.2529, 0.704, 0.2097, 0.704, 0.2097, 0.704, 0.2529, 0.7403, 0.2529, 0.7403, 0.2097, 0.7403, 0.2097, 0.7403, 0.2529, 0.7766, 0.2529, 0.7766, 0.2097, 0.7766, 0.2097, 0.7766, 0.2529, 0.8128, 0.2529, 0.8128, 0.2097, 0.8128, 0.2097, 0.8128, 0.2529, 0.8491, 0.2529, 0.8491, 0.2097, 0.8491, 0.2097, 0.8491, 0.2529, 0.8854, 0.2529, 0.8854, 0.2097, 0.8854, 0.2097, 0.8854, 0.2529, 0.9217, 0.2529, 0.9217, 0.2097, 0.9217, 0.2097, 0.9217, 0.2529, 0.9579, 0.2529, 0.9579, 0.2097, 0.9579, 0.5368, 0.9579, 0.58, 0.9942, 0.58, 0.9942, 0.5368, 0.9579, 0.58, 0.9579, 0.6232, 0.9942, 0.6232, 0.9942, 0.58, 0.1962, 0.58, 0.1962, 0.5908, 0.2324, 0.6232, 0.2324, 0.58, 0.2324, 0.58, 0.2324, 0.6232, 0.2687, 0.6232, 0.2687, 0.58, 0.2687, 0.58, 0.2687, 0.6232, 0.305, 0.6232, 0.305, 0.58, 0.305, 0.58, 0.305, 0.6232, 0.3413, 0.6232, 0.3413, 0.58, 0.3413, 0.58, 0.3413, 0.6232, 0.3775, 0.6232, 0.3775, 0.58, 0.3775, 0.58, 0.3775, 0.6232, 0.4138, 0.6232, 0.4138, 0.58, 0.4138, 0.58, 0.4138, 0.6232, 0.4501, 0.6232, 0.4501, 0.58, 0.4501, 0.58, 0.4501, 0.6232, 0.4864, 0.6232, 0.4864, 0.58, 0.4864, 0.58, 0.4864, 0.6232, 0.5226, 0.6232, 0.5226, 0.58, 0.5226, 0.58, 0.5226, 0.6232, 0.5589, 0.6232, 0.5589, 0.58, 0.5589, 0.58, 0.5589, 0.6232, 0.5952, 0.6232, 0.5952, 0.58, 0.5952, 0.58, 0.5952, 0.6232, 0.6315, 0.6232, 0.6315, 0.58, 0.6315, 0.58, 0.6315, 0.6232, 0.6677, 0.6232, 0.6677, 0.58, 0.6677, 0.58, 0.6677, 0.6232, 0.704, 0.6232, 0.704, 0.58, 0.704, 0.58, 0.704, 0.6232, 0.7403, 0.6232, 0.7403, 0.58, 0.7403, 0.58, 0.7403, 0.6232, 0.7766, 0.6232, 0.7766, 0.58, 0.7766, 0.58, 0.7766, 0.6232, 0.8128, 0.6232, 0.8128, 0.58, 0.8128, 0.58, 0.8128, 0.6232, 0.8491, 0.6232, 0.8491, 0.58, 0.8491, 0.58, 0.8491, 0.6232, 0.8854, 0.6232, 0.8854, 0.58, 0.8854, 0.58, 0.8854, 0.6232, 0.9217, 0.6232, 0.9217, 0.58, 0.9217, 0.58, 0.9217, 0.6232, 0.9579, 0.6232, 0.9579, 0.58, 0.1962, 0.5692, 0.1962, 0.58, 0.2324, 0.58, 0.2324, 0.5368, 0.2324, 0.5368, 0.2324, 0.58, 0.2687, 0.58, 0.2687, 0.5368, 0.2687, 0.5368, 0.2687, 0.58, 0.305, 0.58, 0.305, 0.5368, 0.305, 0.5368, 0.305, 0.58, 0.3413, 0.58, 0.3413, 0.5368, 0.3413, 0.5368, 0.3413, 0.58, 0.3775, 0.58, 0.3775, 0.5368, 0.3775, 0.5368, 0.3775, 0.58, 0.4138, 0.58, 0.4138, 0.5368, 0.4138, 0.5368, 0.4138, 0.58, 0.4501, 0.58, 0.4501, 0.5368, 0.4501, 0.5368, 0.4501, 0.58, 0.4864, 0.58, 0.4864, 0.5368, 0.4864, 0.5368, 0.4864, 0.58, 0.5226, 0.58, 0.5226, 0.5368, 0.5226, 0.5368, 0.5226, 0.58, 0.5589, 0.58, 0.5589, 0.5368, 0.5589, 0.5368, 0.5589, 0.58, 0.5952, 0.58, 0.5952, 0.5368, 0.5952, 0.5368, 0.5952, 0.58, 0.6315, 0.58, 0.6315, 0.5368, 0.6315, 0.5368, 0.6315, 0.58, 0.6677, 0.58, 0.6677, 0.5368, 0.6677, 0.5368, 0.6677, 0.58, 0.704, 0.58, 0.704, 0.5368, 0.704, 0.5368, 0.704, 0.58, 0.7403, 0.58, 0.7403, 0.5368, 0.7403, 0.5368, 0.7403, 0.58, 0.7766, 0.58, 0.7766, 0.5368, 0.7766, 0.5368, 0.7766, 0.58, 0.8128, 0.58, 0.8128, 0.5368, 0.8128, 0.5368, 0.8128, 0.58, 0.8491, 0.58, 0.8491, 0.5368, 0.8491, 0.5368, 0.8491, 0.58, 0.8854, 0.58, 0.8854, 0.5368, 0.8854, 0.5368, 0.8854, 0.58, 0.9217, 0.58, 0.9217, 0.5368, 0.9217, 0.5368, 0.9217, 0.58, 0.9579, 0.58, 0.9579, 0.5368, 0.9579, 0.4366, 0.9579, 0.4798, 0.9942, 0.4798, 0.9942, 0.4366, 0.9579, 0.4798, 0.9579, 0.523, 0.9942, 0.523, 0.9942, 0.4798, 0.1962, 0.4798, 0.1962, 0.4903, 0.2324, 0.523, 0.2324, 0.4798, 0.2324, 0.4798, 0.2324, 0.523, 0.2687, 0.523, 0.2687, 0.4798, 0.2687, 0.4798, 0.2687, 0.523, 0.305, 0.523, 0.305, 0.4798, 0.305, 0.4798, 0.305, 0.523, 0.3413, 0.523, 0.3413, 0.4798, 0.3413, 0.4798, 0.3413, 0.523, 0.3775, 0.523, 0.3775, 0.4798, 0.3775, 0.4798, 0.3775, 0.523, 0.4138, 0.523, 0.4138, 0.4798, 0.4138, 0.4798, 0.4138, 0.523, 0.4501, 0.523, 0.4501, 0.4798, 0.4501, 0.4798, 0.4501, 0.523, 0.4864, 0.523, 0.4864, 0.4798, 0.4864, 0.4798, 0.4864, 0.523, 0.5226, 0.523, 0.5226, 0.4798, 0.5226, 0.4798, 0.5226, 0.523, 0.5589, 0.523, 0.5589, 0.4798, 0.5589, 0.4798, 0.5589, 0.523, 0.5952, 0.523, 0.5952, 0.4798, 0.5952, 0.4798, 0.5952, 0.523, 0.6315, 0.523, 0.6315, 0.4798, 0.6315, 0.4798, 0.6315, 0.523, 0.6677, 0.523, 0.6677, 0.4798, 0.6677, 0.4798, 0.6677, 0.523, 0.704, 0.523, 0.704, 0.4798, 0.704, 0.4798, 0.704, 0.523, 0.7403, 0.523, 0.7403, 0.4798, 0.7403, 0.4798, 0.7403, 0.523, 0.7766, 0.523, 0.7766, 0.4798, 0.7766, 0.4798, 0.7766, 0.523, 0.8128, 0.523, 0.8128, 0.4798, 0.8128, 0.4798, 0.8128, 0.523, 0.8491, 0.523, 0.8491, 0.4798, 0.8491, 0.4798, 0.8491, 0.523, 0.8854, 0.523, 0.8854, 0.4798, 0.8854, 0.4798, 0.8854, 0.523, 0.9217, 0.523, 0.9217, 0.4798, 0.9217, 0.4798, 0.9217, 0.523, 0.9579, 0.523, 0.9579, 0.4798, 0.1962, 0.4694, 0.1962, 0.4798, 0.2324, 0.4798, 0.2324, 0.4366, 0.2324, 0.4366, 0.2324, 0.4798, 0.2687, 0.4798, 0.2687, 0.4366, 0.2687, 0.4366, 0.2687, 0.4798, 0.305, 0.4798, 0.305, 0.4366, 0.305, 0.4366, 0.305, 0.4798, 0.3413, 0.4798, 0.3413, 0.4366, 0.3413, 0.4366, 0.3413, 0.4798, 0.3775, 0.4798, 0.3775, 0.4366, 0.3775, 0.4366, 0.3775, 0.4798, 0.4138, 0.4798, 0.4138, 0.4366, 0.4138, 0.4366, 0.4138, 0.4798, 0.4501, 0.4798, 0.4501, 0.4366, 0.4501, 0.4366, 0.4501, 0.4798, 0.4864, 0.4798, 0.4864, 0.4366, 0.4864, 0.4366, 0.4864, 0.4798, 0.5226, 0.4798, 0.5226, 0.4366, 0.5226, 0.4366, 0.5226, 0.4798, 0.5589, 0.4798, 0.5589, 0.4366, 0.5589, 0.4366, 0.5589, 0.4798, 0.5952, 0.4798, 0.5952, 0.4366, 0.5952, 0.4366, 0.5952, 0.4798, 0.6315, 0.4798, 0.6315, 0.4366, 0.6315, 0.4366, 0.6315, 0.4798, 0.6677, 0.4798, 0.6677, 0.4366, 0.6677, 0.4366, 0.6677, 0.4798, 0.704, 0.4798, 0.704, 0.4366, 0.704, 0.4366, 0.704, 0.4798, 0.7403, 0.4798, 0.7403, 0.4366, 0.7403, 0.4366, 0.7403, 0.4798, 0.7766, 0.4798, 0.7766, 0.4366, 0.7766, 0.4366, 0.7766, 0.4798, 0.8128, 0.4798, 0.8128, 0.4366, 0.8128, 0.4366, 0.8128, 0.4798, 0.8491, 0.4798, 0.8491, 0.4366, 0.8491, 0.4366, 0.8491, 0.4798, 0.8854, 0.4798, 0.8854, 0.4366, 0.8854, 0.4366, 0.8854, 0.4798, 0.9217, 0.4798, 0.9217, 0.4366, 0.9217, 0.4366, 0.9217, 0.4798, 0.9579, 0.4798, 0.9579, 0.4366, 0.9579, 0.6763, 0.9579, 0.7195, 0.9942, 0.7195, 0.9942, 0.6763, 0.9579, 0.7195, 0.9579, 0.7627, 0.9942, 0.7627, 0.9942, 0.7195, 0.1962, 0.7195, 0.1962, 0.7363, 0.2324, 0.7627, 0.2324, 0.7195, 0.2324, 0.7195, 0.2324, 0.7627, 0.2687, 0.7627, 0.2687, 0.7195, 0.2687, 0.7195, 0.2687, 0.7627, 0.305, 0.7627, 0.305, 0.7195, 0.305, 0.7195, 0.305, 0.7627, 0.3413, 0.7627, 0.3413, 0.7195, 0.3413, 0.7195, 0.3413, 0.7627, 0.3775, 0.7627, 0.3775, 0.7195, 0.3775, 0.7195, 0.3775, 0.7627, 0.4138, 0.7627, 0.4138, 0.7195, 0.4138, 0.7195, 0.4138, 0.7627, 0.4501, 0.7627, 0.4501, 0.7195, 0.4501, 0.7195, 0.4501, 0.7627, 0.4864, 0.7627, 0.4864, 0.7195, 0.4864, 0.7195, 0.4864, 0.7627, 0.5226, 0.7627, 0.5226, 0.7195, 0.5226, 0.7195, 0.5226, 0.7627, 0.5589, 0.7627, 0.5589, 0.7195, 0.5589, 0.7195, 0.5589, 0.7627, 0.5952, 0.7627, 0.5952, 0.7195, 0.5952, 0.7195, 0.5952, 0.7627, 0.6315, 0.7627, 0.6315, 0.7195, 0.6315, 0.7195, 0.6315, 0.7627, 0.6677, 0.7627, 0.6677, 0.7195, 0.6677, 0.7195, 0.6677, 0.7627, 0.704, 0.7627, 0.704, 0.7195, 0.704, 0.7195, 0.704, 0.7627, 0.7403, 0.7627, 0.7403, 0.7195, 0.7403, 0.7195, 0.7403, 0.7627, 0.7766, 0.7627, 0.7766, 0.7195, 0.7766, 0.7195, 0.7766, 0.7627, 0.8128, 0.7627, 0.8128, 0.7195, 0.8128, 0.7195, 0.8128, 0.7627, 0.8491, 0.7627, 0.8491, 0.7195, 0.8491, 0.7195, 0.8491, 0.7627, 0.8854, 0.7627, 0.8854, 0.7195, 0.8854, 0.7195, 0.8854, 0.7627, 0.9217, 0.7627, 0.9217, 0.7195, 0.9217, 0.7195, 0.9217, 0.7627, 0.9579, 0.7627, 0.9579, 0.7195, 0.1962, 0.7028, 0.1962, 0.7195, 0.2324, 0.7195, 0.2324, 0.6763, 0.2324, 0.6763, 0.2324, 0.7195, 0.2687, 0.7195, 0.2687, 0.6763, 0.2687, 0.6763, 0.2687, 0.7195, 0.305, 0.7195, 0.305, 0.6763, 0.305, 0.6763, 0.305, 0.7195, 0.3413, 0.7195, 0.3413, 0.6763, 0.3413, 0.6763, 0.3413, 0.7195, 0.3775, 0.7195, 0.3775, 0.6763, 0.3775, 0.6763, 0.3775, 0.7195, 0.4138, 0.7195, 0.4138, 0.6763, 0.4138, 0.6763, 0.4138, 0.7195, 0.4501, 0.7195, 0.4501, 0.6763, 0.4501, 0.6763, 0.4501, 0.7195, 0.4864, 0.7195, 0.4864, 0.6763, 0.4864, 0.6763, 0.4864, 0.7195, 0.5226, 0.7195, 0.5226, 0.6763, 0.5226, 0.6763, 0.5226, 0.7195, 0.5589, 0.7195, 0.5589, 0.6763, 0.5589, 0.6763, 0.5589, 0.7195, 0.5952, 0.7195, 0.5952, 0.6763, 0.5952, 0.6763, 0.5952, 0.7195, 0.6315, 0.7195, 0.6315, 0.6763, 0.6315, 0.6763, 0.6315, 0.7195, 0.6677, 0.7195, 0.6677, 0.6763, 0.6677, 0.6763, 0.6677, 0.7195, 0.704, 0.7195, 0.704, 0.6763, 0.704, 0.6763, 0.704, 0.7195, 0.7403, 0.7195, 0.7403, 0.6763, 0.7403, 0.6763, 0.7403, 0.7195, 0.7766, 0.7195, 0.7766, 0.6763, 0.7766, 0.6763, 0.7766, 0.7195, 0.8128, 0.7195, 0.8128, 0.6763, 0.8128, 0.6763, 0.8128, 0.7195, 0.8491, 0.7195, 0.8491, 0.6763, 0.8491, 0.6763, 0.8491, 0.7195, 0.8854, 0.7195, 0.8854, 0.6763, 0.8854, 0.6763, 0.8854, 0.7195, 0.9217, 0.7195, 0.9217, 0.6763, 0.9217, 0.6763, 0.9217, 0.7195, 0.9579, 0.7195, 0.9579, 0.6763, 0.9579, 0.7747, 0.9579, 0.8179, 0.9942, 0.8179, 0.9942, 0.7747, 0.9579, 0.8179, 0.9579, 0.8611, 0.9942, 0.8611, 0.9942, 0.8179, 0.1962, 0.8179, 0.1962, 0.8317, 0.2324, 0.8611, 0.2324, 0.8179, 0.2324, 0.8179, 0.2324, 0.8611, 0.2687, 0.8611, 0.2687, 0.8179, 0.2687, 0.8179, 0.2687, 0.8611, 0.305, 0.8611, 0.305, 0.8179, 0.305, 0.8179, 0.305, 0.8611, 0.3413, 0.8611, 0.3413, 0.8179, 0.3413, 0.8179, 0.3413, 0.8611, 0.3775, 0.8611, 0.3775, 0.8179, 0.3775, 0.8179, 0.3775, 0.8611, 0.4138, 0.8611, 0.4138, 0.8179, 0.4138, 0.8179, 0.4138, 0.8611, 0.4501, 0.8611, 0.4501, 0.8179, 0.4501, 0.8179, 0.4501, 0.8611, 0.4864, 0.8611, 0.4864, 0.8179, 0.4864, 0.8179, 0.4864, 0.8611, 0.5226, 0.8611, 0.5226, 0.8179, 0.5226, 0.8179, 0.5226, 0.8611, 0.5589, 0.8611, 0.5589, 0.8179, 0.5589, 0.8179, 0.5589, 0.8611, 0.5952, 0.8611, 0.5952, 0.8179, 0.5952, 0.8179, 0.5952, 0.8611, 0.6315, 0.8611, 0.6315, 0.8179, 0.6315, 0.8179, 0.6315, 0.8611, 0.6677, 0.8611, 0.6677, 0.8179, 0.6677, 0.8179, 0.6677, 0.8611, 0.704, 0.8611, 0.704, 0.8179, 0.704, 0.8179, 0.704, 0.8611, 0.7403, 0.8611, 0.7403, 0.8179, 0.7403, 0.8179, 0.7403, 0.8611, 0.7766, 0.8611, 0.7766, 0.8179, 0.7766, 0.8179, 0.7766, 0.8611, 0.8128, 0.8611, 0.8128, 0.8179, 0.8128, 0.8179, 0.8128, 0.8611, 0.8491, 0.8611, 0.8491, 0.8179, 0.8491, 0.8179, 0.8491, 0.8611, 0.8854, 0.8611, 0.8854, 0.8179, 0.8854, 0.8179, 0.8854, 0.8611, 0.9217, 0.8611, 0.9217, 0.8179, 0.9217, 0.8179, 0.9217, 0.8611, 0.9579, 0.8611, 0.9579, 0.8179, 0.1962, 0.8041, 0.1962, 0.8179, 0.2324, 0.8179, 0.2324, 0.7747, 0.2324, 0.7747, 0.2324, 0.8179, 0.2687, 0.8179, 0.2687, 0.7747, 0.2687, 0.7747, 0.2687, 0.8179, 0.305, 0.8179, 0.305, 0.7747, 0.305, 0.7747, 0.305, 0.8179, 0.3413, 0.8179, 0.3413, 0.7747, 0.3413, 0.7747, 0.3413, 0.8179, 0.3775, 0.8179, 0.3775, 0.7747, 0.3775, 0.7747, 0.3775, 0.8179, 0.4138, 0.8179, 0.4138, 0.7747, 0.4138, 0.7747, 0.4138, 0.8179, 0.4501, 0.8179, 0.4501, 0.7747, 0.4501, 0.7747, 0.4501, 0.8179, 0.4864, 0.8179, 0.4864, 0.7747, 0.4864, 0.7747, 0.4864, 0.8179, 0.5226, 0.8179, 0.5226, 0.7747, 0.5226, 0.7747, 0.5226, 0.8179, 0.5589, 0.8179, 0.5589, 0.7747, 0.5589, 0.7747, 0.5589, 0.8179, 0.5952, 0.8179, 0.5952, 0.7747, 0.5952, 0.7747, 0.5952, 0.8179, 0.6315, 0.8179, 0.6315, 0.7747, 0.6315, 0.7747, 0.6315, 0.8179, 0.6677, 0.8179, 0.6677, 0.7747, 0.6677, 0.7747, 0.6677, 0.8179, 0.704, 0.8179, 0.704, 0.7747, 0.704, 0.7747, 0.704, 0.8179, 0.7403, 0.8179, 0.7403, 0.7747, 0.7403, 0.7747, 0.7403, 0.8179, 0.7766, 0.8179, 0.7766, 0.7747, 0.7766, 0.7747, 0.7766, 0.8179, 0.8128, 0.8179, 0.8128, 0.7747, 0.8128, 0.7747, 0.8128, 0.8179, 0.8491, 0.8179, 0.8491, 0.7747, 0.8491, 0.7747, 0.8491, 0.8179, 0.8854, 0.8179, 0.8854, 0.7747, 0.8854, 0.7747, 0.8854, 0.8179, 0.9217, 0.8179, 0.9217, 0.7747, 0.9217, 0.7747, 0.9217, 0.8179, 0.9579, 0.8179, 0.9579, 0.7747, 0.9579, 0.3291, 0.9579, 0.3723, 0.9942, 0.3723, 0.9942, 0.3291, 0.9579, 0.3723, 0.9579, 0.4155, 0.9942, 0.4155, 0.9942, 0.3723, 0.1962, 0.3723, 0.1962, 0.3845, 0.2324, 0.4155, 0.2324, 0.3723, 0.2324, 0.3723, 0.2324, 0.4155, 0.2687, 0.4155, 0.2687, 0.3723, 0.2687, 0.3723, 0.2687, 0.4155, 0.305, 0.4155, 0.305, 0.3723, 0.305, 0.3723, 0.305, 0.4155, 0.3413, 0.4155, 0.3413, 0.3723, 0.3413, 0.3723, 0.3413, 0.4155, 0.3775, 0.4155, 0.3775, 0.3723, 0.3775, 0.3723, 0.3775, 0.4155, 0.4138, 0.4155, 0.4138, 0.3723, 0.4138, 0.3723, 0.4138, 0.4155, 0.4501, 0.4155, 0.4501, 0.3723, 0.4501, 0.3723, 0.4501, 0.4155, 0.4864, 0.4155, 0.4864, 0.3723, 0.4864, 0.3723, 0.4864, 0.4155, 0.5226, 0.4155, 0.5226, 0.3723, 0.5226, 0.3723, 0.5226, 0.4155, 0.5589, 0.4155, 0.5589, 0.3723, 0.5589, 0.3723, 0.5589, 0.4155, 0.5952, 0.4155, 0.5952, 0.3723, 0.5952, 0.3723, 0.5952, 0.4155, 0.6315, 0.4155, 0.6315, 0.3723, 0.6315, 0.3723, 0.6315, 0.4155, 0.6677, 0.4155, 0.6677, 0.3723, 0.6677, 0.3723, 0.6677, 0.4155, 0.704, 0.4155, 0.704, 0.3723, 0.704, 0.3723, 0.704, 0.4155, 0.7403, 0.4155, 0.7403, 0.3723, 0.7403, 0.3723, 0.7403, 0.4155, 0.7766, 0.4155, 0.7766, 0.3723, 0.7766, 0.3723, 0.7766, 0.4155, 0.8128, 0.4155, 0.8128, 0.3723, 0.8128, 0.3723, 0.8128, 0.4155, 0.8491, 0.4155, 0.8491, 0.3723, 0.8491, 0.3723, 0.8491, 0.4155, 0.8854, 0.4155, 0.8854, 0.3723, 0.8854, 0.3723, 0.8854, 0.4155, 0.9217, 0.4155, 0.9217, 0.3723, 0.9217, 0.3723, 0.9217, 0.4155, 0.9579, 0.4155, 0.9579, 0.3723, 0.1962, 0.36, 0.1962, 0.3723, 0.2324, 0.3723, 0.2324, 0.3291, 0.2324, 0.3291, 0.2324, 0.3723, 0.2687, 0.3723, 0.2687, 0.3291, 0.2687, 0.3291, 0.2687, 0.3723, 0.305, 0.3723, 0.305, 0.3291, 0.305, 0.3291, 0.305, 0.3723, 0.3413, 0.3723, 0.3413, 0.3291, 0.3413, 0.3291, 0.3413, 0.3723, 0.3775, 0.3723, 0.3775, 0.3291, 0.3775, 0.3291, 0.3775, 0.3723, 0.4138, 0.3723, 0.4138, 0.3291, 0.4138, 0.3291, 0.4138, 0.3723, 0.4501, 0.3723, 0.4501, 0.3291, 0.4501, 0.3291, 0.4501, 0.3723, 0.4864, 0.3723, 0.4864, 0.3291, 0.4864, 0.3291, 0.4864, 0.3723, 0.5226, 0.3723, 0.5226, 0.3291, 0.5226, 0.3291, 0.5226, 0.3723, 0.5589, 0.3723, 0.5589, 0.3291, 0.5589, 0.3291, 0.5589, 0.3723, 0.5952, 0.3723, 0.5952, 0.3291, 0.5952, 0.3291, 0.5952, 0.3723, 0.6315, 0.3723, 0.6315, 0.3291, 0.6315, 0.3291, 0.6315, 0.3723, 0.6677, 0.3723, 0.6677, 0.3291, 0.6677, 0.3291, 0.6677, 0.3723, 0.704, 0.3723, 0.704, 0.3291, 0.704, 0.3291, 0.704, 0.3723, 0.7403, 0.3723, 0.7403, 0.3291, 0.7403, 0.3291, 0.7403, 0.3723, 0.7766, 0.3723, 0.7766, 0.3291, 0.7766, 0.3291, 0.7766, 0.3723, 0.8128, 0.3723, 0.8128, 0.3291, 0.8128, 0.3291, 0.8128, 0.3723, 0.8491, 0.3723, 0.8491, 0.3291, 0.8491, 0.3291, 0.8491, 0.3723, 0.8854, 0.3723, 0.8854, 0.3291, 0.8854, 0.3291, 0.8854, 0.3723, 0.9217, 0.3723, 0.9217, 0.3291, 0.9217, 0.3291, 0.9217, 0.3723, 0.9579, 0.3723, 0.9579, 0.3291, 0.9579, 0.2097, 0.9579, 0.2529, 0.9942, 0.2529, 0.9942, 0.2097, 0.9579, 0.2529, 0.9579, 0.2961, 0.9942, 0.2961, 0.9942, 0.2529, 0.1962, 0.2529, 0.1962, 0.2658, 0.2324, 0.2961, 0.2324, 0.2529, 0.2324, 0.2529, 0.2324, 0.2961, 0.2687, 0.2961, 0.2687, 0.2529, 0.2687, 0.2529, 0.2687, 0.2961, 0.305, 0.2961, 0.305, 0.2529, 0.305, 0.2529, 0.305, 0.2961, 0.3413, 0.2961, 0.3413, 0.2529, 0.3413, 0.2529, 0.3413, 0.2961, 0.3775, 0.2961, 0.3775, 0.2529, 0.3775, 0.2529, 0.3775, 0.2961, 0.4138, 0.2961, 0.4138, 0.2529, 0.4138, 0.2529, 0.4138, 0.2961, 0.4501, 0.2961, 0.4501, 0.2529, 0.4501, 0.2529, 0.4501, 0.2961, 0.4864, 0.2961, 0.4864, 0.2529, 0.4864, 0.2529, 0.4864, 0.2961, 0.5226, 0.2961, 0.5226, 0.2529, 0.5226, 0.2529, 0.5226, 0.2961, 0.5589, 0.2961, 0.5589, 0.2529, 0.5589, 0.2529, 0.5589, 0.2961, 0.5952, 0.2961, 0.5952, 0.2529, 0.5952, 0.2529, 0.5952, 0.2961, 0.6315, 0.2961, 0.6315, 0.2529, 0.6315, 0.2529, 0.6315, 0.2961, 0.6677, 0.2961, 0.6677, 0.2529, 0.6677, 0.2529, 0.6677, 0.2961, 0.704, 0.2961, 0.704, 0.2529, 0.704, 0.2529, 0.704, 0.2961, 0.7403, 0.2961, 0.7403, 0.2529, 0.7403, 0.2529, 0.7403, 0.2961, 0.7766, 0.2961, 0.7766, 0.2529, 0.7766, 0.2529, 0.7766, 0.2961, 0.8128, 0.2961, 0.8128, 0.2529, 0.8128, 0.2529, 0.8128, 0.2961, 0.8491, 0.2961, 0.8491, 0.2529, 0.8491, 0.2529, 0.8491, 0.2961, 0.8854, 0.2961, 0.8854, 0.2529, 0.8854, 0.2529, 0.8854, 0.2961, 0.9217, 0.2961, 0.9217, 0.2529, 0.9217, 0.2529, 0.9217, 0.2961, 0.9579, 0.2961, 0.9579, 0.2529, 0.1962, 0.2401, 0.1962, 0.2529, 0.2324, 0.2529, 0.2324, 0.2097, 0.2324, 0.2097, 0.2324, 0.2529, 0.2687, 0.2529, 0.2687, 0.2097, 0.2687, 0.2097, 0.2687, 0.2529, 0.305, 0.2529, 0.305, 0.2097, 0.305, 0.2097, 0.305, 0.2529, 0.3413, 0.2529, 0.3413, 0.2097, 0.3413, 0.2097, 0.3413, 0.2529, 0.3775, 0.2529, 0.3775, 0.2097, 0.3775, 0.2097, 0.3775, 0.2529, 0.4138, 0.2529, 0.4138, 0.2097, 0.4138, 0.2097, 0.4138, 0.2529, 0.4501, 0.2529, 0.4501, 0.2097, 0.4501, 0.2097, 0.4501, 0.2529, 0.4864, 0.2529, 0.4864, 0.2097, 0.4864, 0.2097, 0.4864, 0.2529, 0.5226, 0.2529, 0.5226, 0.2097, 0.5226, 0.2097, 0.5226, 0.2529, 0.5589, 0.2529, 0.5589, 0.2097, 0.5589, 0.2097, 0.5589, 0.2529, 0.5952, 0.2529, 0.5952, 0.2097, 0.5952, 0.2097, 0.5952, 0.2529, 0.6315, 0.2529, 0.6315, 0.2097, 0.6315, 0.2097, 0.6315, 0.2529, 0.6677, 0.2529, 0.6677, 0.2097, 0.6677, 0.2097, 0.6677, 0.2529, 0.704, 0.2529, 0.704, 0.2097, 0.704, 0.2097, 0.704, 0.2529, 0.7403, 0.2529, 0.7403, 0.2097, 0.7403, 0.2097, 0.7403, 0.2529, 0.7766, 0.2529, 0.7766, 0.2097, 0.7766, 0.2097, 0.7766, 0.2529, 0.8128, 0.2529, 0.8128, 0.2097, 0.8128, 0.2097, 0.8128, 0.2529, 0.8491, 0.2529, 0.8491, 0.2097, 0.8491, 0.2097, 0.8491, 0.2529, 0.8854, 0.2529, 0.8854, 0.2097, 0.8854, 0.2097, 0.8854, 0.2529, 0.9217, 0.2529, 0.9217, 0.2097, 0.9217, 0.2097, 0.9217, 0.2529, 0.9579, 0.2529, 0.9579, 0.2097, 0.9579, 0.0857, 0.9579, 0.1289, 0.9942, 0.1289, 0.9942, 0.0857, 0.9579, 0.1289, 0.9579, 0.1721, 0.9942, 0.1721, 0.9942, 0.1289, 0.1962, 0.1289, 0.1962, 0.1393, 0.2324, 0.1721, 0.2324, 0.1289, 0.2324, 0.1289, 0.2324, 0.1721, 0.2687, 0.1721, 0.2687, 0.1289, 0.2687, 0.1289, 0.2687, 0.1721, 0.305, 0.1721, 0.305, 0.1289, 0.305, 0.1289, 0.305, 0.1721, 0.3413, 0.1721, 0.3413, 0.1289, 0.3413, 0.1289, 0.3413, 0.1721, 0.3775, 0.1721, 0.3775, 0.1289, 0.3775, 0.1289, 0.3775, 0.1721, 0.4138, 0.1721, 0.4138, 0.1289, 0.4138, 0.1289, 0.4138, 0.1721, 0.4501, 0.1721, 0.4501, 0.1289, 0.4501, 0.1289, 0.4501, 0.1721, 0.4864, 0.1721, 0.4864, 0.1289, 0.4864, 0.1289, 0.4864, 0.1721, 0.5226, 0.1721, 0.5226, 0.1289, 0.5226, 0.1289, 0.5226, 0.1721, 0.5589, 0.1721, 0.5589, 0.1289, 0.5589, 0.1289, 0.5589, 0.1721, 0.5952, 0.1721, 0.5952, 0.1289, 0.5952, 0.1289, 0.5952, 0.1721, 0.6315, 0.1721, 0.6315, 0.1289, 0.6315, 0.1289, 0.6315, 0.1721, 0.6677, 0.1721, 0.6677, 0.1289, 0.6677, 0.1289, 0.6677, 0.1721, 0.704, 0.1721, 0.704, 0.1289, 0.704, 0.1289, 0.704, 0.1721, 0.7403, 0.1721, 0.7403, 0.1289, 0.7403, 0.1289, 0.7403, 0.1721, 0.7766, 0.1721, 0.7766, 0.1289, 0.7766, 0.1289, 0.7766, 0.1721, 0.8128, 0.1721, 0.8128, 0.1289, 0.8128, 0.1289, 0.8128, 0.1721, 0.8491, 0.1721, 0.8491, 0.1289, 0.8491, 0.1289, 0.8491, 0.1721, 0.8854, 0.1721, 0.8854, 0.1289, 0.8854, 0.1289, 0.8854, 0.1721, 0.9217, 0.1721, 0.9217, 0.1289, 0.9217, 0.1289, 0.9217, 0.1721, 0.9579, 0.1721, 0.9579, 0.1289, 0.1962, 0.1185, 0.1962, 0.1289, 0.2324, 0.1289, 0.2324, 0.0857, 0.2324, 0.0857, 0.2324, 0.1289, 0.2687, 0.1289, 0.2687, 0.0857, 0.2687, 0.0857, 0.2687, 0.1289, 0.305, 0.1289, 0.305, 0.0857, 0.305, 0.0857, 0.305, 0.1289, 0.3413, 0.1289, 0.3413, 0.0857, 0.3413, 0.0857, 0.3413, 0.1289, 0.3775, 0.1289, 0.3775, 0.0857, 0.3775, 0.0857, 0.3775, 0.1289, 0.4138, 0.1289, 0.4138, 0.0857, 0.4138, 0.0857, 0.4138, 0.1289, 0.4501, 0.1289, 0.4501, 0.0857, 0.4501, 0.0857, 0.4501, 0.1289, 0.4864, 0.1289, 0.4864, 0.0857, 0.4864, 0.0857, 0.4864, 0.1289, 0.5226, 0.1289, 0.5226, 0.0857, 0.5226, 0.0857, 0.5226, 0.1289, 0.5589, 0.1289, 0.5589, 0.0857, 0.5589, 0.0857, 0.5589, 0.1289, 0.5952, 0.1289, 0.5952, 0.0857, 0.5952, 0.0857, 0.5952, 0.1289, 0.6315, 0.1289, 0.6315, 0.0857, 0.6315, 0.0857, 0.6315, 0.1289, 0.6677, 0.1289, 0.6677, 0.0857, 0.6677, 0.0857, 0.6677, 0.1289, 0.704, 0.1289, 0.704, 0.0857, 0.704, 0.0857, 0.704, 0.1289, 0.7403, 0.1289, 0.7403, 0.0857, 0.7403, 0.0857, 0.7403, 0.1289, 0.7766, 0.1289, 0.7766, 0.0857, 0.7766, 0.0857, 0.7766, 0.1289, 0.8128, 0.1289, 0.8128, 0.0857, 0.8128, 0.0857, 0.8128, 0.1289, 0.8491, 0.1289, 0.8491, 0.0857, 0.8491, 0.0857, 0.8491, 0.1289, 0.8854, 0.1289, 0.8854, 0.0857, 0.8854, 0.0857, 0.8854, 0.1289, 0.9217, 0.1289, 0.9217, 0.0857, 0.9217, 0.0857, 0.9217, 0.1289, 0.9579, 0.1289, 0.9579, 0.0857])
me_circle.materials.append(mat_all)
me_circle.use_remesh_fix_poles = True
me_circle.use_remesh_preserve_attributes = False
me_circle.update()

# ---- objects
ob_circle = bpy.data.objects.new('Circle', me_circle)

# ---- transforms, parenting, visibility, modifiers, constraints
ob_circle.location = (0.0, 0.0, 0.0)
ob_circle.scale = (0.3, 0.3, 1.0)

# ---- collection membership
scene.collection.objects.link(ob_circle)

# ---- scene / render settings (as saved in the file)
scene.frame_start = 1; scene.frame_end = 250; scene.frame_set(1)
scene.render.engine = 'BLENDER_EEVEE_NEXT'
scene.cycles.use_denoising = False
scene.cycles.samples = 128
scene.cycles.sampling_pattern = 'TABULATED_SOBOL'
scene.cycles.use_adaptive_sampling = False
scene.cycles.use_light_tree = False
scene.view_settings.view_transform = 'Filmic'
bpy.context.view_layer.update()

# ---- added for rendering (the .blend has no active camera and no usable light): camera, sun
cam_auto = bpy.data.cameras.new('AutoCamera')
cam_auto.lens = 50.0
cam_auto.sensor_width = 36.0
cam_auto.clip_end = 1000.0
ob_auto_camera = bpy.data.objects.new('AutoCamera', cam_auto)
scene.collection.objects.link(ob_auto_camera)
ob_auto_camera.location = (3.138, -3.75284, 3.82886)
ob_auto_camera.rotation_euler = (1.09748, -7.21219e-08, 0.694738)
scene.camera = ob_auto_camera
light_auto_sun = bpy.data.lights.new('AutoSun', 'SUN')
light_auto_sun.energy = 3.0
light_auto_sun.angle = 0.0523599
ob_auto_sun = bpy.data.objects.new('AutoSun', light_auto_sun)
scene.collection.objects.link(ob_auto_sun)
ob_auto_sun.rotation_euler = (0.872665, 0.174533, 0.523599)
bpy.context.view_layer.update()
